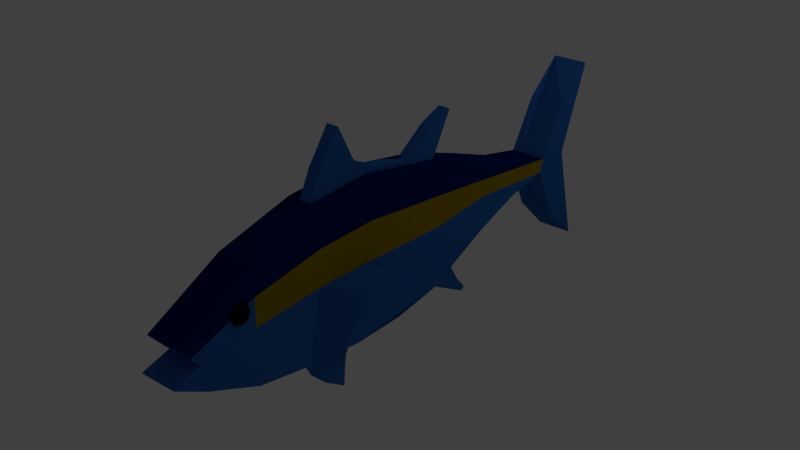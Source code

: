 # Source: Tuna.blend  (saved by Blender 2.66.0; exported with 4.5.12 LTS)
import bpy
from mathutils import Matrix  # noqa: F401  (used for matrix-valued properties, if any)

bpy.ops.wm.read_factory_settings(use_empty=True)
scene = bpy.context.scene
scene.name = 'Scene'

# ---- collections
col_collection_1 = bpy.data.collections.new('Collection 1'); scene.collection.children.link(col_collection_1)

# ---- materials (node trees are filled in below, after node groups)
mat_body = bpy.data.materials.new('Body')
mat_body.alpha_threshold = 0.0
mat_body.use_transparent_shadow = False
mat_body.diffuse_color = (0.07463, 0.1792, 0.3264, 1.0)
mat_body.roughness = 0.5
mat_body.line_color = (0.0, 0.0, 0.0, 1.0)
mat_material_001 = bpy.data.materials.new('Material.001')
mat_material_001.alpha_threshold = 0.0
mat_material_001.use_transparent_shadow = False
mat_material_001.diffuse_color = (0.0, 0.0, 0.0, 1.0)
mat_material_001.roughness = 0.5
mat_material_001.line_color = (0.0, 0.0, 0.0, 1.0)
mat_blue = bpy.data.materials.new('Blue')
mat_blue.alpha_threshold = 0.0
mat_blue.use_transparent_shadow = False
mat_blue.diffuse_color = (0.0, 0.01417, 0.1237, 1.0)
mat_blue.roughness = 0.5
mat_blue.line_color = (0.0, 0.0, 0.0, 1.0)
mat_yellow = bpy.data.materials.new('Yellow')
mat_yellow.alpha_threshold = 0.0
mat_yellow.use_transparent_shadow = False
mat_yellow.diffuse_color = (0.3264, 0.2206, 0.0, 1.0)
mat_yellow.roughness = 0.5
mat_yellow.line_color = (0.0, 0.0, 0.0, 1.0)
mat_darkblue = bpy.data.materials.new('DarkBlue')
mat_darkblue.alpha_threshold = 0.0
mat_darkblue.use_transparent_shadow = False
mat_darkblue.diffuse_color = (0.02617, 0.134, 0.4575, 1.0)
mat_darkblue.roughness = 0.5
mat_darkblue.line_color = (0.0, 0.0, 0.0, 1.0)

# ---- material node trees

# ---- world
world_world = bpy.data.worlds.new('World'); scene.world = world_world
world_world.color = (0.05088, 0.05088, 0.05088)
world_world.use_sun_shadow = False
world_world.sun_shadow_jitter_overblur = 0.0
world_world.cycles.sampling_method = 'MANUAL'
world_world.cycles.sample_map_resolution = 256

# ---- cameras
cam_camera = bpy.data.cameras.new('Camera')
cam_camera.clip_end = 100.0
cam_camera.lens = 35.0
cam_camera.sensor_width = 32.0
cam_camera.sensor_height = 18.0
cam_camera.ortho_scale = 7.314
cam_camera.dof.focus_distance = 0.0
cam_camera.dof.aperture_fstop = 128.0

# ---- lights
light_lamp = bpy.data.lights.new('Lamp', 'POINT')
light_lamp.transmission_factor = 0.0
light_lamp.cutoff_distance = 30.0
light_lamp.energy = 100.0
light_lamp.shadow_buffer_clip_start = 1.001
light_lamp.shadow_soft_size = 0.1
light_lamp.shadow_maximum_resolution = 0.006
light_lamp.use_absolute_resolution = True
light_lamp.cycles.use_multiple_importance_sampling = False

# ---- meshes
me_cube_001 = bpy.data.meshes.new('Cube.001')
me_cube_001.from_pydata([(0.936, -9.407, 0.6561), (0.8527, -9.407, 0.6432), (0.7759, -9.407, 0.6223), (0.7086, -9.407, 0.5942), (0.6533, -9.407, 0.56), (0.6123, -9.407, 0.5209), (0.587, -9.407, 0.4786), (0.5785, -9.407, 0.4345), (0.587, -9.407, 0.3904), (0.6123, -9.407, 0.348), (0.6533, -9.407, 0.309), (0.7086, -9.407, 0.2747), (0.7759, -9.407, 0.2466), (0.8527, -9.407, 0.2257), (0.936, -9.407, 0.2129), (0.9376, -9.398, 0.6561), (0.8559, -9.39, 0.6432), (0.7806, -9.382, 0.6223), (0.7146, -9.376, 0.5942), (0.6604, -9.37, 0.56), (0.6202, -9.366, 0.5209), (0.5954, -9.364, 0.4786), (0.587, -9.363, 0.4345), (0.5954, -9.364, 0.3904), (0.6202, -9.366, 0.348), (0.6604, -9.37, 0.309), (0.7146, -9.376, 0.2747), (0.7806, -9.382, 0.2466), (0.8559, -9.39, 0.2257), (0.9376, -9.398, 0.2129), (0.9426, -9.39, 0.6561), (0.8656, -9.374, 0.6432), (0.7947, -9.359, 0.6223), (0.7325, -9.346, 0.5942), (0.6815, -9.335, 0.56), (0.6435, -9.327, 0.5209), (0.6202, -9.322, 0.4786), (0.6123, -9.32, 0.4345), (0.6202, -9.322, 0.3904), (0.6435, -9.327, 0.348), (0.6815, -9.335, 0.309), (0.7325, -9.346, 0.2747), (0.7947, -9.359, 0.2466), (0.8656, -9.374, 0.2257), (0.9426, -9.39, 0.2129), (0.9506, -9.382, 0.6561), (0.8813, -9.359, 0.6432), (0.8175, -9.337, 0.6223), (0.7615, -9.318, 0.5942), (0.7156, -9.302, 0.56), (0.6815, -9.291, 0.5209), (0.6604, -9.284, 0.4786), (0.6533, -9.281, 0.4345), (0.6604, -9.284, 0.3904), (0.6815, -9.291, 0.348), (0.7156, -9.302, 0.309), (0.7615, -9.318, 0.2747), (0.8175, -9.337, 0.2466), (0.8813, -9.359, 0.2257), (0.9506, -9.382, 0.2129), (0.9613, -9.376, 0.6561), (0.9024, -9.346, 0.6432), (0.8481, -9.318, 0.6223), (0.8006, -9.294, 0.5942), (0.7615, -9.274, 0.56), (0.7325, -9.259, 0.5209), (0.7146, -9.25, 0.4786), (0.7086, -9.247, 0.4345), (0.7146, -9.25, 0.3904), (0.7325, -9.259, 0.348), (0.7615, -9.274, 0.309), (0.8006, -9.294, 0.2747), (0.8481, -9.318, 0.2466), (0.9024, -9.346, 0.2257), (0.9613, -9.376, 0.2129), (0.9745, -9.37, 0.6561), (0.9282, -9.335, 0.6432), (0.8855, -9.302, 0.6223), (0.8481, -9.274, 0.5942), (0.8175, -9.251, 0.56), (0.7947, -9.233, 0.5209), (0.7806, -9.222, 0.4786), (0.7759, -9.219, 0.4345), (0.7806, -9.222, 0.3904), (0.7947, -9.233, 0.348), (0.8175, -9.251, 0.309), (0.8481, -9.274, 0.2747), (0.8855, -9.302, 0.2466), (0.9282, -9.335, 0.2257), (0.9745, -9.37, 0.2129), (0.9894, -9.366, 0.6561), (0.9576, -9.327, 0.6432), (0.9282, -9.291, 0.6223), (0.9024, -9.259, 0.5942), (0.8813, -9.233, 0.56), (0.8656, -9.214, 0.5209), (0.8559, -9.202, 0.4786), (0.8527, -9.198, 0.4345), (0.8559, -9.202, 0.3904), (0.8656, -9.214, 0.348), (0.8813, -9.233, 0.309), (0.9024, -9.259, 0.2747), (0.9282, -9.291, 0.2466), (0.9576, -9.327, 0.2257), (0.9894, -9.366, 0.2129), (1.006, -9.364, 0.6561), (0.9894, -9.322, 0.6432), (0.9745, -9.284, 0.6223), (0.9613, -9.25, 0.5942), (0.9506, -9.222, 0.56), (0.9426, -9.202, 0.5209), (0.9376, -9.189, 0.4786), (0.936, -9.185, 0.4345), (0.9376, -9.189, 0.3904), (0.9426, -9.202, 0.348), (0.9506, -9.222, 0.309), (0.9613, -9.25, 0.2747), (0.9745, -9.284, 0.2466), (0.9894, -9.322, 0.2257), (1.006, -9.364, 0.2129), (1.023, -9.363, 0.6561), (1.023, -9.32, 0.6432), (1.023, -9.281, 0.6223), (1.023, -9.247, 0.5942), (1.023, -9.219, 0.56), (1.023, -9.198, 0.5209), (1.023, -9.185, 0.4786), (1.023, -9.181, 0.4345), (1.023, -9.185, 0.3904), (1.023, -9.198, 0.348), (1.023, -9.219, 0.309), (1.023, -9.247, 0.2747), (1.023, -9.281, 0.2466), (1.023, -9.32, 0.2257), (1.023, -9.363, 0.2129), (1.04, -9.364, 0.6561), (1.056, -9.322, 0.6432), (1.071, -9.284, 0.6223), (1.084, -9.25, 0.5942), (1.095, -9.222, 0.56), (1.103, -9.202, 0.5209), (1.108, -9.189, 0.4786), (1.109, -9.185, 0.4345), (1.108, -9.189, 0.3904), (1.103, -9.202, 0.348), (1.095, -9.222, 0.309), (1.084, -9.25, 0.2747), (1.071, -9.284, 0.2466), (1.056, -9.322, 0.2257), (1.04, -9.364, 0.2129), (1.056, -9.366, 0.6561), (1.088, -9.327, 0.6432), (1.117, -9.291, 0.6223), (1.143, -9.259, 0.5942), (1.164, -9.233, 0.56), (1.18, -9.214, 0.5209), (1.189, -9.202, 0.4786), (1.193, -9.198, 0.4345), (1.189, -9.202, 0.3904), (1.18, -9.214, 0.348), (1.164, -9.233, 0.309), (1.143, -9.259, 0.2747), (1.117, -9.291, 0.2466), (1.088, -9.327, 0.2257), (1.056, -9.366, 0.2129), (1.071, -9.37, 0.6561), (1.117, -9.335, 0.6432), (1.16, -9.302, 0.6223), (1.197, -9.274, 0.5942), (1.228, -9.251, 0.56), (1.251, -9.233, 0.5209), (1.265, -9.222, 0.4786), (1.269, -9.219, 0.4345), (1.265, -9.222, 0.3904), (1.251, -9.233, 0.348), (1.228, -9.251, 0.309), (1.197, -9.274, 0.2747), (1.16, -9.302, 0.2466), (1.117, -9.335, 0.2257), (1.071, -9.37, 0.2129), (1.084, -9.376, 0.6561), (1.143, -9.346, 0.6432), (1.197, -9.318, 0.6223), (1.245, -9.294, 0.5942), (1.284, -9.274, 0.56), (1.313, -9.259, 0.5209), (1.331, -9.25, 0.4786), (1.337, -9.247, 0.4345), (1.331, -9.25, 0.3904), (1.313, -9.259, 0.348), (1.284, -9.274, 0.309), (1.245, -9.294, 0.2747), (1.197, -9.318, 0.2466), (1.143, -9.346, 0.2257), (1.084, -9.376, 0.2129), (1.095, -9.382, 0.6561), (1.164, -9.359, 0.6432), (1.228, -9.337, 0.6223), (1.284, -9.318, 0.5942), (1.33, -9.302, 0.56), (1.364, -9.291, 0.5209), (1.385, -9.284, 0.4786), (1.392, -9.281, 0.4345), (1.385, -9.284, 0.3904), (1.364, -9.291, 0.348), (1.33, -9.302, 0.309), (1.284, -9.318, 0.2747), (1.228, -9.337, 0.2466), (1.164, -9.359, 0.2257), (1.095, -9.382, 0.2129), (1.103, -9.39, 0.6561), (1.18, -9.374, 0.6432), (1.251, -9.359, 0.6223), (1.313, -9.346, 0.5942), (1.364, -9.335, 0.56), (1.402, -9.327, 0.5209), (1.425, -9.322, 0.4786), (1.433, -9.32, 0.4345), (1.425, -9.322, 0.3904), (1.402, -9.327, 0.348), (1.364, -9.335, 0.309), (1.313, -9.346, 0.2747), (1.251, -9.359, 0.2466), (1.18, -9.374, 0.2257), (1.103, -9.39, 0.2129), (1.108, -9.398, 0.6561), (1.189, -9.39, 0.6432), (1.265, -9.382, 0.6223), (1.331, -9.376, 0.5942), (1.385, -9.37, 0.56), (1.425, -9.366, 0.5209), (1.45, -9.364, 0.4786), (1.458, -9.363, 0.4345), (1.45, -9.364, 0.3904), (1.425, -9.366, 0.348), (1.385, -9.37, 0.309), (1.331, -9.376, 0.2747), (1.265, -9.382, 0.2466), (1.189, -9.39, 0.2257), (1.108, -9.398, 0.2129), (1.109, -9.407, 0.6561), (1.193, -9.407, 0.6432), (1.269, -9.407, 0.6223), (1.337, -9.407, 0.5942), (1.392, -9.407, 0.56), (1.433, -9.407, 0.5209), (1.458, -9.407, 0.4786), (1.467, -9.407, 0.4345), (1.458, -9.407, 0.3904), (1.433, -9.407, 0.348), (1.392, -9.407, 0.309), (1.337, -9.407, 0.2747), (1.269, -9.407, 0.2466), (1.193, -9.407, 0.2257), (1.109, -9.407, 0.2129), (1.108, -9.415, 0.6561), (1.189, -9.424, 0.6432), (1.265, -9.431, 0.6223), (1.331, -9.438, 0.5942), (1.385, -9.443, 0.56), (1.425, -9.447, 0.5209), (1.45, -9.45, 0.4786), (1.458, -9.451, 0.4345), (1.45, -9.45, 0.3904), (1.425, -9.447, 0.348), (1.385, -9.443, 0.309), (1.331, -9.438, 0.2747), (1.265, -9.431, 0.2466), (1.189, -9.424, 0.2257), (1.108, -9.415, 0.2129), (1.103, -9.424, 0.6561), (1.18, -9.44, 0.6432), (1.251, -9.455, 0.6223), (1.313, -9.468, 0.5942), (1.364, -9.479, 0.56), (1.402, -9.487, 0.5209), (1.425, -9.492, 0.4786), (1.433, -9.493, 0.4345), (1.425, -9.492, 0.3904), (1.402, -9.487, 0.348), (1.364, -9.479, 0.309), (1.313, -9.468, 0.2747), (1.251, -9.455, 0.2466), (1.18, -9.44, 0.2257), (1.103, -9.424, 0.2129), (1.095, -9.431, 0.6561), (1.164, -9.455, 0.6432), (1.228, -9.476, 0.6223), (1.284, -9.496, 0.5942), (1.33, -9.511, 0.56), (1.364, -9.523, 0.5209), (1.385, -9.53, 0.4786), (1.392, -9.532, 0.4345), (1.385, -9.53, 0.3904), (1.364, -9.523, 0.348), (1.33, -9.511, 0.309), (1.284, -9.496, 0.2747), (1.228, -9.476, 0.2466), (1.164, -9.455, 0.2257), (1.095, -9.431, 0.2129), (1.084, -9.438, 0.6561), (1.143, -9.468, 0.6432), (1.197, -9.496, 0.6223), (1.245, -9.52, 0.5942), (1.284, -9.54, 0.56), (1.313, -9.554, 0.5209), (1.331, -9.563, 0.4786), (1.337, -9.567, 0.4345), (1.331, -9.563, 0.3904), (1.313, -9.554, 0.348), (1.284, -9.54, 0.309), (1.245, -9.52, 0.2747), (1.197, -9.496, 0.2466), (1.143, -9.468, 0.2257), (1.084, -9.438, 0.2129), (1.071, -9.443, 0.6561), (1.117, -9.479, 0.6432), (1.16, -9.511, 0.6223), (1.197, -9.54, 0.5942), (1.228, -9.563, 0.56), (1.251, -9.58, 0.5209), (1.265, -9.591, 0.4786), (1.269, -9.595, 0.4345), (1.265, -9.591, 0.3904), (1.251, -9.58, 0.348), (1.228, -9.563, 0.309), (1.197, -9.54, 0.2747), (1.16, -9.511, 0.2466), (1.117, -9.479, 0.2257), (1.071, -9.443, 0.2129), (1.023, -9.407, 0.2085), (1.056, -9.447, 0.6561), (1.088, -9.487, 0.6432), (1.117, -9.523, 0.6223), (1.143, -9.554, 0.5942), (1.164, -9.58, 0.56), (1.18, -9.6, 0.5209), (1.189, -9.611, 0.4786), (1.193, -9.615, 0.4345), (1.189, -9.611, 0.3904), (1.18, -9.6, 0.348), (1.164, -9.58, 0.309), (1.143, -9.554, 0.2747), (1.117, -9.523, 0.2466), (1.088, -9.487, 0.2257), (1.056, -9.447, 0.2129), (1.04, -9.45, 0.6561), (1.056, -9.492, 0.6432), (1.071, -9.53, 0.6223), (1.084, -9.563, 0.5942), (1.095, -9.591, 0.56), (1.103, -9.611, 0.5209), (1.108, -9.624, 0.4786), (1.109, -9.628, 0.4345), (1.108, -9.624, 0.3904), (1.103, -9.611, 0.348), (1.095, -9.591, 0.309), (1.084, -9.563, 0.2747), (1.071, -9.53, 0.2466), (1.056, -9.492, 0.2257), (1.04, -9.45, 0.2129), (1.023, -9.451, 0.6561), (1.023, -9.493, 0.6432), (1.023, -9.532, 0.6223), (1.023, -9.567, 0.5942), (1.023, -9.595, 0.56), (1.023, -9.615, 0.5209), (1.023, -9.628, 0.4786), (1.023, -9.633, 0.4345), (1.023, -9.628, 0.3904), (1.023, -9.615, 0.348), (1.023, -9.595, 0.309), (1.023, -9.567, 0.2747), (1.023, -9.532, 0.2466), (1.023, -9.493, 0.2257), (1.023, -9.451, 0.2129), (1.006, -9.45, 0.6561), (0.9894, -9.492, 0.6432), (0.9745, -9.53, 0.6223), (0.9613, -9.563, 0.5942), (0.9506, -9.591, 0.56), (0.9426, -9.611, 0.5209), (0.9376, -9.624, 0.4786), (0.936, -9.628, 0.4345), (0.9376, -9.624, 0.3904), (0.9426, -9.611, 0.348), (0.9506, -9.591, 0.309), (0.9613, -9.563, 0.2747), (0.9745, -9.53, 0.2466), (0.9894, -9.492, 0.2257), (1.006, -9.45, 0.2129), (0.9894, -9.447, 0.6561), (0.9576, -9.487, 0.6432), (0.9282, -9.523, 0.6223), (0.9024, -9.554, 0.5942), (0.8813, -9.58, 0.56), (0.8656, -9.6, 0.5209), (0.8559, -9.611, 0.4786), (0.8527, -9.615, 0.4345), (0.8559, -9.611, 0.3904), (0.8656, -9.6, 0.348), (0.8813, -9.58, 0.309), (0.9024, -9.554, 0.2747), (0.9282, -9.523, 0.2466), (0.9576, -9.487, 0.2257), (0.9894, -9.447, 0.2129), (0.9745, -9.443, 0.6561), (0.9282, -9.479, 0.6432), (0.8855, -9.511, 0.6223), (0.8481, -9.54, 0.5942), (0.8175, -9.563, 0.56), (0.7947, -9.58, 0.5209), (0.7806, -9.591, 0.4786), (0.7759, -9.595, 0.4345), (0.7806, -9.591, 0.3904), (0.7947, -9.58, 0.348), (0.8175, -9.563, 0.309), (0.8481, -9.54, 0.2747), (0.8855, -9.511, 0.2466), (0.9282, -9.479, 0.2257), (0.9745, -9.443, 0.2129), (0.9613, -9.438, 0.6561), (0.9024, -9.468, 0.6432), (0.8481, -9.496, 0.6223), (0.8006, -9.52, 0.5942), (0.7615, -9.54, 0.56), (0.7325, -9.554, 0.5209), (0.7146, -9.563, 0.4786), (0.7086, -9.567, 0.4345), (0.7146, -9.563, 0.3904), (0.7325, -9.554, 0.348), (0.7615, -9.54, 0.309), (0.8006, -9.52, 0.2747), (0.8481, -9.496, 0.2466), (0.9024, -9.468, 0.2257), (0.9613, -9.438, 0.2129), (1.023, -9.407, 0.6604), (0.9506, -9.431, 0.6561), (0.8813, -9.455, 0.6432), (0.8175, -9.476, 0.6223), (0.7615, -9.496, 0.5942), (0.7156, -9.511, 0.56), (0.6815, -9.523, 0.5209), (0.6604, -9.53, 0.4786), (0.6533, -9.532, 0.4345), (0.6604, -9.53, 0.3904), (0.6815, -9.523, 0.348), (0.7156, -9.511, 0.309), (0.7615, -9.496, 0.2747), (0.8175, -9.476, 0.2466), (0.8813, -9.455, 0.2257), (0.9506, -9.431, 0.2129), (0.9426, -9.424, 0.6561), (0.8656, -9.44, 0.6432), (0.7947, -9.455, 0.6223), (0.7325, -9.468, 0.5942), (0.6815, -9.479, 0.56), (0.6435, -9.487, 0.5209), (0.6202, -9.492, 0.4786), (0.6123, -9.493, 0.4345), (0.6202, -9.492, 0.3904), (0.6435, -9.487, 0.348), (0.6815, -9.479, 0.309), (0.7325, -9.468, 0.2747), (0.7947, -9.455, 0.2466), (0.8656, -9.44, 0.2257), (0.9426, -9.424, 0.2129), (0.9376, -9.415, 0.6561), (0.8559, -9.424, 0.6432), (0.7806, -9.431, 0.6223), (0.7146, -9.438, 0.5942), (0.6604, -9.443, 0.56), (0.6202, -9.447, 0.5209), (0.5954, -9.45, 0.4786), (0.587, -9.451, 0.4345), (0.5954, -9.45, 0.3904), (0.6202, -9.447, 0.348), (0.6604, -9.443, 0.309), (0.7146, -9.438, 0.2747), (0.7806, -9.431, 0.2466), (0.8559, -9.424, 0.2257), (0.9376, -9.415, 0.2129), (-0.7521, -9.407, 0.6561), (-0.8354, -9.407, 0.6432), (-0.9122, -9.407, 0.6223), (-0.9795, -9.407, 0.5942), (-1.035, -9.407, 0.56), (-1.076, -9.407, 0.5209), (-1.101, -9.407, 0.4786), (-1.11, -9.407, 0.4345), (-1.101, -9.407, 0.3904), (-1.076, -9.407, 0.348), (-1.035, -9.407, 0.309), (-0.9795, -9.407, 0.2747), (-0.9122, -9.407, 0.2466), (-0.8354, -9.407, 0.2257), (-0.7521, -9.407, 0.2129), (-0.7504, -9.398, 0.6561), (-0.8321, -9.39, 0.6432), (-0.9074, -9.382, 0.6223), (-0.9735, -9.376, 0.5942), (-1.028, -9.37, 0.56), (-1.068, -9.366, 0.5209), (-1.093, -9.364, 0.4786), (-1.101, -9.363, 0.4345), (-1.093, -9.364, 0.3904), (-1.068, -9.366, 0.348), (-1.028, -9.37, 0.309), (-0.9735, -9.376, 0.2747), (-0.9074, -9.382, 0.2466), (-0.8321, -9.39, 0.2257), (-0.7504, -9.398, 0.2129), (-0.7455, -9.39, 0.6561), (-0.8225, -9.374, 0.6432), (-0.8934, -9.359, 0.6223), (-0.9556, -9.346, 0.5942), (-1.007, -9.335, 0.56), (-1.045, -9.327, 0.5209), (-1.068, -9.322, 0.4786), (-1.076, -9.32, 0.4345), (-1.068, -9.322, 0.3904), (-1.045, -9.327, 0.348), (-1.007, -9.335, 0.309), (-0.9556, -9.346, 0.2747), (-0.8934, -9.359, 0.2466), (-0.8225, -9.374, 0.2257), (-0.7455, -9.39, 0.2129), (-0.7375, -9.382, 0.6561), (-0.8068, -9.359, 0.6432), (-0.8706, -9.337, 0.6223), (-0.9266, -9.318, 0.5942), (-0.9725, -9.302, 0.56), (-1.007, -9.291, 0.5209), (-1.028, -9.284, 0.4786), (-1.035, -9.281, 0.4345), (-1.028, -9.284, 0.3904), (-1.007, -9.291, 0.348), (-0.9725, -9.302, 0.309), (-0.9266, -9.318, 0.2747), (-0.8706, -9.337, 0.2466), (-0.8068, -9.359, 0.2257), (-0.7375, -9.382, 0.2129), (-0.7267, -9.376, 0.6561), (-0.7856, -9.346, 0.6432), (-0.8399, -9.318, 0.6223), (-0.8875, -9.294, 0.5942), (-0.9266, -9.274, 0.56), (-0.9556, -9.259, 0.5209), (-0.9735, -9.25, 0.4786), (-0.9795, -9.247, 0.4345), (-0.9735, -9.25, 0.3904), (-0.9556, -9.259, 0.348), (-0.9266, -9.274, 0.309), (-0.8875, -9.294, 0.2747), (-0.8399, -9.318, 0.2466), (-0.7856, -9.346, 0.2257), (-0.7267, -9.376, 0.2129), (-0.7136, -9.37, 0.6561), (-0.7599, -9.335, 0.6432), (-0.8025, -9.302, 0.6223), (-0.8399, -9.274, 0.5942), (-0.8706, -9.251, 0.56), (-0.8934, -9.233, 0.5209), (-0.9074, -9.222, 0.4786), (-0.9122, -9.219, 0.4345), (-0.9074, -9.222, 0.3904), (-0.8934, -9.233, 0.348), (-0.8706, -9.251, 0.309), (-0.8399, -9.274, 0.2747), (-0.8025, -9.302, 0.2466), (-0.7599, -9.335, 0.2257), (-0.7136, -9.37, 0.2129), (-0.6986, -9.366, 0.6561), (-0.7305, -9.327, 0.6432), (-0.7599, -9.291, 0.6223), (-0.7856, -9.259, 0.5942), (-0.8068, -9.233, 0.56), (-0.8225, -9.214, 0.5209), (-0.8321, -9.202, 0.4786), (-0.8354, -9.198, 0.4345), (-0.8321, -9.202, 0.3904), (-0.8225, -9.214, 0.348), (-0.8068, -9.233, 0.309), (-0.7856, -9.259, 0.2747), (-0.7599, -9.291, 0.2466), (-0.7305, -9.327, 0.2257), (-0.6986, -9.366, 0.2129), (-0.6824, -9.364, 0.6561), (-0.6986, -9.322, 0.6432), (-0.7136, -9.284, 0.6223), (-0.7267, -9.25, 0.5942), (-0.7375, -9.222, 0.56), (-0.7455, -9.202, 0.5209), (-0.7504, -9.189, 0.4786), (-0.7521, -9.185, 0.4345), (-0.7504, -9.189, 0.3904), (-0.7455, -9.202, 0.348), (-0.7375, -9.222, 0.309), (-0.7267, -9.25, 0.2747), (-0.7136, -9.284, 0.2466), (-0.6986, -9.322, 0.2257), (-0.6824, -9.364, 0.2129), (-0.6655, -9.363, 0.6561), (-0.6655, -9.32, 0.6432), (-0.6655, -9.281, 0.6223), (-0.6655, -9.247, 0.5942), (-0.6655, -9.219, 0.56), (-0.6655, -9.198, 0.5209), (-0.6655, -9.185, 0.4786), (-0.6655, -9.181, 0.4345), (-0.6655, -9.185, 0.3904), (-0.6655, -9.198, 0.348), (-0.6655, -9.219, 0.309), (-0.6655, -9.247, 0.2747), (-0.6655, -9.281, 0.2466), (-0.6655, -9.32, 0.2257), (-0.6655, -9.363, 0.2129), (-0.6485, -9.364, 0.6561), (-0.6323, -9.322, 0.6432), (-0.6173, -9.284, 0.6223), (-0.6042, -9.25, 0.5942), (-0.5934, -9.222, 0.56), (-0.5854, -9.202, 0.5209), (-0.5805, -9.189, 0.4786), (-0.5788, -9.185, 0.4345), (-0.5805, -9.189, 0.3904), (-0.5854, -9.202, 0.348), (-0.5934, -9.222, 0.309), (-0.6042, -9.25, 0.2747), (-0.6173, -9.284, 0.2466), (-0.6323, -9.322, 0.2257), (-0.6485, -9.364, 0.2129), (-0.6323, -9.366, 0.6561), (-0.6004, -9.327, 0.6432), (-0.571, -9.291, 0.6223), (-0.5453, -9.259, 0.5942), (-0.5241, -9.233, 0.56), (-0.5084, -9.214, 0.5209), (-0.4988, -9.202, 0.4786), (-0.4955, -9.198, 0.4345), (-0.4988, -9.202, 0.3904), (-0.5084, -9.214, 0.348), (-0.5241, -9.233, 0.309), (-0.5453, -9.259, 0.2747), (-0.571, -9.291, 0.2466), (-0.6004, -9.327, 0.2257), (-0.6323, -9.366, 0.2129), (-0.6173, -9.37, 0.6561), (-0.571, -9.335, 0.6432), (-0.5284, -9.302, 0.6223), (-0.491, -9.274, 0.5942), (-0.4603, -9.251, 0.56), (-0.4375, -9.233, 0.5209), (-0.4235, -9.222, 0.4786), (-0.4187, -9.219, 0.4345), (-0.4235, -9.222, 0.3904), (-0.4375, -9.233, 0.348), (-0.4603, -9.251, 0.309), (-0.491, -9.274, 0.2747), (-0.5284, -9.302, 0.2466), (-0.571, -9.335, 0.2257), (-0.6173, -9.37, 0.2129), (-0.6042, -9.376, 0.6561), (-0.5453, -9.346, 0.6432), (-0.491, -9.318, 0.6223), (-0.4434, -9.294, 0.5942), (-0.4043, -9.274, 0.56), (-0.3753, -9.259, 0.5209), (-0.3575, -9.25, 0.4786), (-0.3514, -9.247, 0.4345), (-0.3575, -9.25, 0.3904), (-0.3753, -9.259, 0.348), (-0.4043, -9.274, 0.309), (-0.4434, -9.294, 0.2747), (-0.491, -9.318, 0.2466), (-0.5453, -9.346, 0.2257), (-0.6042, -9.376, 0.2129), (-0.5934, -9.382, 0.6561), (-0.5241, -9.359, 0.6432), (-0.4603, -9.337, 0.6223), (-0.4043, -9.318, 0.5942), (-0.3584, -9.302, 0.56), (-0.3243, -9.291, 0.5209), (-0.3033, -9.284, 0.4786), (-0.2962, -9.281, 0.4345), (-0.3033, -9.284, 0.3904), (-0.3243, -9.291, 0.348), (-0.3584, -9.302, 0.309), (-0.4043, -9.318, 0.2747), (-0.4603, -9.337, 0.2466), (-0.5241, -9.359, 0.2257), (-0.5934, -9.382, 0.2129), (-0.5854, -9.39, 0.6561), (-0.5084, -9.374, 0.6432), (-0.4375, -9.359, 0.6223), (-0.3753, -9.346, 0.5942), (-0.3243, -9.335, 0.56), (-0.2864, -9.327, 0.5209), (-0.263, -9.322, 0.4786), (-0.2551, -9.32, 0.4345), (-0.263, -9.322, 0.3904), (-0.2864, -9.327, 0.348), (-0.3243, -9.335, 0.309), (-0.3753, -9.346, 0.2747), (-0.4375, -9.359, 0.2466), (-0.5084, -9.374, 0.2257), (-0.5854, -9.39, 0.2129), (-0.5805, -9.398, 0.6561), (-0.4988, -9.39, 0.6432), (-0.4235, -9.382, 0.6223), (-0.3575, -9.376, 0.5942), (-0.3033, -9.37, 0.56), (-0.263, -9.366, 0.5209), (-0.2382, -9.364, 0.4786), (-0.2299, -9.363, 0.4345), (-0.2382, -9.364, 0.3904), (-0.263, -9.366, 0.348), (-0.3033, -9.37, 0.309), (-0.3575, -9.376, 0.2747), (-0.4235, -9.382, 0.2466), (-0.4988, -9.39, 0.2257), (-0.5805, -9.398, 0.2129), (-0.5788, -9.407, 0.6561), (-0.4955, -9.407, 0.6432), (-0.4187, -9.407, 0.6223), (-0.3514, -9.407, 0.5942), (-0.2962, -9.407, 0.56), (-0.2551, -9.407, 0.5209), (-0.2299, -9.407, 0.4786), (-0.2213, -9.407, 0.4345), (-0.2299, -9.407, 0.3904), (-0.2551, -9.407, 0.348), (-0.2962, -9.407, 0.309), (-0.3514, -9.407, 0.2747), (-0.4187, -9.407, 0.2466), (-0.4955, -9.407, 0.2257), (-0.5788, -9.407, 0.2129), (-0.5805, -9.415, 0.6561), (-0.4988, -9.424, 0.6432), (-0.4235, -9.431, 0.6223), (-0.3575, -9.438, 0.5942), (-0.3033, -9.443, 0.56), (-0.263, -9.447, 0.5209), (-0.2382, -9.45, 0.4786), (-0.2299, -9.451, 0.4345), (-0.2382, -9.45, 0.3904), (-0.263, -9.447, 0.348), (-0.3033, -9.443, 0.309), (-0.3575, -9.438, 0.2747), (-0.4235, -9.431, 0.2466), (-0.4988, -9.424, 0.2257), (-0.5805, -9.415, 0.2129), (-0.5854, -9.424, 0.6561), (-0.5084, -9.44, 0.6432), (-0.4375, -9.455, 0.6223), (-0.3753, -9.468, 0.5942), (-0.3243, -9.479, 0.56), (-0.2864, -9.487, 0.5209), (-0.263, -9.492, 0.4786), (-0.2551, -9.493, 0.4345), (-0.263, -9.492, 0.3904), (-0.2864, -9.487, 0.348), (-0.3243, -9.479, 0.309), (-0.3753, -9.468, 0.2747), (-0.4375, -9.455, 0.2466), (-0.5084, -9.44, 0.2257), (-0.5854, -9.424, 0.2129), (-0.5934, -9.431, 0.6561), (-0.5241, -9.455, 0.6432), (-0.4603, -9.476, 0.6223), (-0.4043, -9.496, 0.5942), (-0.3584, -9.511, 0.56), (-0.3243, -9.523, 0.5209), (-0.3033, -9.53, 0.4786), (-0.2962, -9.532, 0.4345), (-0.3033, -9.53, 0.3904), (-0.3243, -9.523, 0.348), (-0.3584, -9.511, 0.309), (-0.4043, -9.496, 0.2747), (-0.4603, -9.476, 0.2466), (-0.5241, -9.455, 0.2257), (-0.5934, -9.431, 0.2129), (-0.6042, -9.438, 0.6561), (-0.5453, -9.468, 0.6432), (-0.491, -9.496, 0.6223), (-0.4434, -9.52, 0.5942), (-0.4043, -9.54, 0.56), (-0.3753, -9.554, 0.5209), (-0.3575, -9.563, 0.4786), (-0.3514, -9.567, 0.4345), (-0.3575, -9.563, 0.3904), (-0.3753, -9.554, 0.348), (-0.4043, -9.54, 0.309), (-0.4434, -9.52, 0.2747), (-0.491, -9.496, 0.2466), (-0.5453, -9.468, 0.2257), (-0.6042, -9.438, 0.2129), (-0.6173, -9.443, 0.6561), (-0.571, -9.479, 0.6432), (-0.5284, -9.511, 0.6223), (-0.491, -9.54, 0.5942), (-0.4603, -9.563, 0.56), (-0.4375, -9.58, 0.5209), (-0.4235, -9.591, 0.4786), (-0.4187, -9.595, 0.4345), (-0.4235, -9.591, 0.3904), (-0.4375, -9.58, 0.348), (-0.4603, -9.563, 0.309), (-0.491, -9.54, 0.2747), (-0.5284, -9.511, 0.2466), (-0.571, -9.479, 0.2257), (-0.6173, -9.443, 0.2129), (-0.6655, -9.407, 0.2085), (-0.6323, -9.447, 0.6561), (-0.6004, -9.487, 0.6432), (-0.571, -9.523, 0.6223), (-0.5453, -9.554, 0.5942), (-0.5241, -9.58, 0.56), (-0.5084, -9.6, 0.5209), (-0.4988, -9.611, 0.4786), (-0.4955, -9.615, 0.4345), (-0.4988, -9.611, 0.3904), (-0.5084, -9.6, 0.348), (-0.5241, -9.58, 0.309), (-0.5453, -9.554, 0.2747), (-0.571, -9.523, 0.2466), (-0.6004, -9.487, 0.2257), (-0.6323, -9.447, 0.2129), (-0.6485, -9.45, 0.6561), (-0.6323, -9.492, 0.6432), (-0.6173, -9.53, 0.6223), (-0.6042, -9.563, 0.5942), (-0.5934, -9.591, 0.56), (-0.5854, -9.611, 0.5209), (-0.5805, -9.624, 0.4786), (-0.5788, -9.628, 0.4345), (-0.5805, -9.624, 0.3904), (-0.5854, -9.611, 0.348), (-0.5934, -9.591, 0.309), (-0.6042, -9.563, 0.2747), (-0.6173, -9.53, 0.2466), (-0.6323, -9.492, 0.2257), (-0.6485, -9.45, 0.2129), (-0.6655, -9.451, 0.6561), (-0.6655, -9.493, 0.6432), (-0.6655, -9.532, 0.6223), (-0.6655, -9.567, 0.5942), (-0.6655, -9.595, 0.56), (-0.6655, -9.615, 0.5209), (-0.6655, -9.628, 0.4786), (-0.6655, -9.633, 0.4345), (-0.6655, -9.628, 0.3904), (-0.6655, -9.615, 0.348), (-0.6655, -9.595, 0.309), (-0.6655, -9.567, 0.2747), (-0.6655, -9.532, 0.2466), (-0.6655, -9.493, 0.2257), (-0.6655, -9.451, 0.2129), (-0.6824, -9.45, 0.6561), (-0.6986, -9.492, 0.6432), (-0.7136, -9.53, 0.6223), (-0.7267, -9.563, 0.5942), (-0.7375, -9.591, 0.56), (-0.7455, -9.611, 0.5209), (-0.7504, -9.624, 0.4786), (-0.7521, -9.628, 0.4345), (-0.7504, -9.624, 0.3904), (-0.7455, -9.611, 0.348), (-0.7375, -9.591, 0.309), (-0.7267, -9.563, 0.2747), (-0.7136, -9.53, 0.2466), (-0.6986, -9.492, 0.2257), (-0.6824, -9.45, 0.2129), (-0.6986, -9.447, 0.6561), (-0.7305, -9.487, 0.6432), (-0.7599, -9.523, 0.6223), (-0.7856, -9.554, 0.5942), (-0.8068, -9.58, 0.56), (-0.8225, -9.6, 0.5209), (-0.8321, -9.611, 0.4786), (-0.8354, -9.615, 0.4345), (-0.8321, -9.611, 0.3904), (-0.8225, -9.6, 0.348), (-0.8068, -9.58, 0.309), (-0.7856, -9.554, 0.2747), (-0.7599, -9.523, 0.2466), (-0.7305, -9.487, 0.2257), (-0.6986, -9.447, 0.2129), (-0.7136, -9.443, 0.6561), (-0.7599, -9.479, 0.6432), (-0.8025, -9.511, 0.6223), (-0.8399, -9.54, 0.5942), (-0.8706, -9.563, 0.56), (-0.8934, -9.58, 0.5209), (-0.9074, -9.591, 0.4786), (-0.9122, -9.595, 0.4345), (-0.9074, -9.591, 0.3904), (-0.8934, -9.58, 0.348), (-0.8706, -9.563, 0.309), (-0.8399, -9.54, 0.2747), (-0.8025, -9.511, 0.2466), (-0.7599, -9.479, 0.2257), (-0.7136, -9.443, 0.2129), (-0.7267, -9.438, 0.6561), (-0.7856, -9.468, 0.6432), (-0.8399, -9.496, 0.6223), (-0.8875, -9.52, 0.5942), (-0.9266, -9.54, 0.56), (-0.9556, -9.554, 0.5209), (-0.9735, -9.563, 0.4786), (-0.9795, -9.567, 0.4345), (-0.9735, -9.563, 0.3904), (-0.9556, -9.554, 0.348), (-0.9266, -9.54, 0.309), (-0.8875, -9.52, 0.2747), (-0.8399, -9.496, 0.2466), (-0.7856, -9.468, 0.2257), (-0.7267, -9.438, 0.2129), (-0.6655, -9.407, 0.6604), (-0.7375, -9.431, 0.6561), (-0.8068, -9.455, 0.6432), (-0.8706, -9.476, 0.6223), (-0.9266, -9.496, 0.5942), (-0.9725, -9.511, 0.56), (-1.007, -9.523, 0.5209), (-1.028, -9.53, 0.4786), (-1.035, -9.532, 0.4345), (-1.028, -9.53, 0.3904), (-1.007, -9.523, 0.348), (-0.9725, -9.511, 0.309), (-0.9266, -9.496, 0.2747), (-0.8706, -9.476, 0.2466), (-0.8068, -9.455, 0.2257), (-0.7375, -9.431, 0.2129), (-0.7455, -9.424, 0.6561), (-0.8225, -9.44, 0.6432), (-0.8934, -9.455, 0.6223), (-0.9556, -9.468, 0.5942), (-1.007, -9.479, 0.56), (-1.045, -9.487, 0.5209), (-1.068, -9.492, 0.4786), (-1.076, -9.493, 0.4345), (-1.068, -9.492, 0.3904), (-1.045, -9.487, 0.348), (-1.007, -9.479, 0.309), (-0.9556, -9.468, 0.2747), (-0.8934, -9.455, 0.2466), (-0.8225, -9.44, 0.2257), (-0.7455, -9.424, 0.2129), (-0.7504, -9.415, 0.6561), (-0.8321, -9.424, 0.6432), (-0.9074, -9.431, 0.6223), (-0.9735, -9.438, 0.5942), (-1.028, -9.443, 0.56), (-1.068, -9.447, 0.5209), (-1.093, -9.45, 0.4786), (-1.101, -9.451, 0.4345), (-1.093, -9.45, 0.3904), (-1.068, -9.447, 0.348), (-1.028, -9.443, 0.309), (-0.9735, -9.438, 0.2747), (-0.9074, -9.431, 0.2466), (-0.8321, -9.424, 0.2257), (-0.7504, -9.415, 0.2129), (-0.8691, -6.356, -1.676), (-0.8691, -3.973, -1.502), (1.131, -3.973, -1.502), (1.131, -6.356, -1.676), (-0.8691, -5.793, 1.739), (-0.8691, -3.69, 1.344), (1.131, -3.69, 1.344), (1.131, -5.793, 1.739), (-0.8691, -7.541, -1.548), (1.131, -7.541, -1.548), (-0.8691, -7.292, 1.663), (1.131, -7.292, 1.663), (-0.8691, -9.032, -1.274), (1.131, -9.032, -1.274), (-0.8691, -9.049, 1.224), (1.131, -9.049, 1.224), (-0.8691, -10.24, -0.7415), (1.131, -10.24, -0.7415), (-0.8691, -10.76, 0.3317), (1.131, -10.76, 0.3317), (-0.8691, -2.256, -0.7587), (1.131, -2.256, -0.7587), (-0.8691, -2.256, 0.8466), (1.131, -2.256, 0.8466), (-0.8691, 0.007315, -0.1693), (1.131, 0.007315, -0.1693), (-0.8691, 0.1085, 0.1429), (1.131, 0.1085, 0.1429), (-0.8691, 1.519, -2.321), (1.131, 1.519, -2.321), (-0.8691, 1.708, 2.065), (1.131, 1.708, 2.065), (-0.8691, -10.76, 0.3317), (1.131, -10.76, 0.3317), (-0.8691, 0.9186, 0.05254), (0.1309, 1.708, 2.065), (1.131, 0.9186, 0.05254), (0.1309, 1.519, -2.321), (0.1309, 0.9186, 0.05254), (0.1309, 0.007315, -0.1693), (-0.3691, 1.519, -2.321), (-0.8691, 0.6165, -1.437), (1.131, 0.6165, -1.437), (0.6309, 1.519, -2.321), (0.1309, 0.1085, 0.1429), (0.6309, 1.708, 2.065), (-0.8691, 0.7796, 1.284), (1.131, 0.7796, 1.284), (-0.3691, 1.708, 2.065), (-0.8691, -10.96, -0.3422), (1.131, -10.96, -0.3422), (0.1309, -10.76, 0.3317), (0.1309, -10.24, -0.7415), (0.1309, -10.76, 0.3317), (0.1309, -10.96, -0.3422), (-0.8691, -10.34, -0.1598), (-0.3691, -10.76, 0.3317), (-0.8691, -9.04, -0.0247), (-0.3691, -10.76, 0.3317), (1.131, -10.34, -0.1598), (0.6309, -10.76, 0.3317), (0.6309, -10.76, 0.3317), (0.1309, -10.34, -0.1598), (0.6309, -10.96, -0.3422), (-0.3691, -10.96, -0.3422), (0.6309, -10.34, -0.1598), (-0.3691, -10.34, -0.1598), (0.1309, -2.256, 0.8466), (0.6309, 0.1085, 0.1429), (1.131, -1.074, 0.4068), (-0.8691, -1.074, 0.4068), (-0.3691, 0.1085, 0.1429), (0.1309, -2.256, -0.7587), (-0.3691, 0.007315, -0.1693), (1.131, -1.1, -0.3605), (-0.8691, -1.1, -0.3605), (0.6309, 0.007315, -0.1693), (-0.2025, -3.69, 1.344), (0.4642, -3.69, 1.344), (0.4642, -5.793, 1.739), (-0.2025, -5.793, 1.739), (0.4642, -7.292, 1.663), (-0.2025, -7.292, 1.663), (0.4642, -9.049, 1.224), (-0.2025, -9.049, 1.224), (-0.2025, -3.158, 2.297), (0.4642, -3.158, 2.297), (0.4642, -6.115, 2.155), (-0.2025, -6.115, 2.155), (0.4642, -6.504, 2.934), (-0.2025, -6.504, 2.934), (0.1309, -3.158, 2.297), (0.1309, -6.115, 2.155), (0.4642, -4.518, 1.541), (-0.2025, -4.518, 1.541), (0.1309, -4.518, 1.541), (-0.0358, -3.158, 2.297), (0.2975, -6.115, 2.155), (0.4642, -5.427, 1.776), (-0.2025, -5.427, 1.776), (0.2975, -3.158, 2.297), (-0.0358, -6.115, 2.155), (0.4642, -3.749, 2.073), (-0.2025, -3.749, 2.073), (-0.0358, -4.518, 1.541), (0.2975, -4.518, 1.541), (0.1309, -5.427, 1.776), (0.1309, -3.749, 2.073), (-0.0358, -3.749, 2.073), (-0.0358, -5.427, 1.776), (0.2975, -5.427, 1.776), (0.2975, -3.749, 2.073), (0.3809, -6.115, 2.155), (0.4642, -5.797, 1.945), (-0.2025, -5.797, 1.945), (-0.1191, -6.115, 2.155), (0.1309, -5.797, 1.945), (0.2142, -6.115, 2.155), (0.04753, -6.115, 2.155), (-0.1191, -5.427, 1.776), (0.04753, -5.427, 1.776), (-0.0358, -5.797, 1.945), (0.2142, -5.427, 1.776), (0.3809, -5.427, 1.776), (0.2975, -5.797, 1.945), (-0.1191, -5.797, 1.945), (0.04753, -5.797, 1.945), (0.2142, -5.797, 1.945), (0.3809, -5.797, 1.945), (-0.1191, -4.518, 1.541), (0.3809, -4.518, 1.541), (0.4642, -4.972, 1.698), (-0.2025, -4.972, 1.698), (0.04753, -4.518, 1.541), (0.2142, -4.518, 1.541), (0.1309, -4.972, 1.698), (-0.1608, -5.427, 1.776), (0.0892, -5.427, 1.776), (-0.0358, -4.972, 1.698), (0.1725, -5.427, 1.776), (0.4225, -5.427, 1.776), (0.2975, -4.972, 1.698), (-0.07747, -5.427, 1.776), (0.005866, -5.427, 1.776), (0.2559, -5.427, 1.776), (0.3392, -5.427, 1.776), (-0.5358, -7.292, 1.663), (0.7975, -7.292, 1.663), (0.1309, -7.292, 1.663), (0.1309, -6.504, 2.934), (0.4642, -7.018, 2.217), (-0.2025, -7.018, 2.217), (0.1309, -7.018, 2.217), (0.1309, -3.973, -1.502), (0.6309, -3.973, -1.502), (-0.3691, -3.973, -1.502), (0.6309, -2.256, -0.7587), (-0.3691, -2.256, -0.7587), (0.6309, -2.659, -2.226), (-0.3691, -2.659, -2.226), (0.6309, -2.583, -2.142), (-0.3691, -2.583, -2.142), (-0.6191, -2.256, -0.7587), (0.8809, -2.256, -0.7587), (0.3809, -2.256, -0.7587), (-0.1191, -2.256, -0.7587), (0.1309, -2.256, -0.7587), (0.1309, -2.583, -2.142), (-0.3691, -3.101, -1.393), (0.6309, -3.101, -1.393), (0.1309, -3.101, -1.393), (-0.1191, -2.583, -2.142), (-0.3691, -2.853, -1.824), (0.3809, -2.583, -2.142), (0.6309, -2.853, -1.824), (0.1309, -2.853, -1.824), (0.3809, -3.101, -1.393), (-0.1191, -3.101, -1.393), (-0.1191, -2.853, -1.824), (0.3809, -2.853, -1.824), (0.1309, -7.541, -1.548), (0.1309, -6.356, -1.676), (0.6309, -6.356, -1.676), (-0.3691, -6.356, -1.676), (0.6309, -7.541, -1.548), (-0.3691, -7.541, -1.548), (0.1309, -7.134, -2.332), (0.1309, -6.6, -2.684), (0.6309, -6.6, -2.684), (-0.3691, -6.6, -2.684), (0.6309, -7.134, -2.332), (-0.3691, -7.134, -2.332), (0.8809, -6.356, -1.676), (-0.6191, -6.356, -1.676), (0.3809, -6.356, -1.676), (-0.1191, -6.356, -1.676), (0.3809, -6.6, -2.684), (-0.1191, -6.6, -2.684), (-0.3691, -6.565, -2.234), (0.1309, -6.565, -2.234), (0.6309, -6.565, -2.234), (-0.1191, -6.565, -2.234), (0.3809, -6.565, -2.234), (-0.8691, -5.122, -1.667), (-0.6191, -3.973, -1.502), (1.131, -5.122, -1.667), (1.006, -6.356, -1.676), (0.8809, -3.973, -1.502), (0.3809, -3.973, -1.502), (-0.1191, -3.973, -1.502), (0.1309, -3.973, -1.502), (-0.7441, -6.356, -1.676), (0.2559, -6.356, -1.676), (0.005866, -6.356, -1.676), (0.7559, -6.356, -1.676), (-0.4941, -6.356, -1.676), (0.5059, -6.356, -1.676), (-0.2441, -6.356, -1.676), (1.068, -6.356, -1.676), (-0.8066, -6.356, -1.676), (0.1934, -6.356, -1.676), (0.06837, -6.356, -1.676), (0.6309, -6.523, -1.895), (0.6934, -6.356, -1.676), (-0.4316, -6.356, -1.676), (0.5684, -6.356, -1.676), (-0.3066, -6.356, -1.676), (-0.3691, -6.523, -1.895), (0.1309, -6.523, -1.895), (-0.1191, -6.523, -1.895), (-0.2441, -6.565, -2.234), (0.005866, -6.565, -2.234), (0.3809, -6.523, -1.895), (0.2559, -6.565, -2.234), (0.5059, -6.565, -2.234), (0.9434, -6.356, -1.676), (-0.6816, -6.356, -1.676), (0.3184, -6.356, -1.676), (-0.05663, -6.356, -1.676), (0.8184, -6.356, -1.676), (-0.5566, -6.356, -1.676), (0.4434, -6.356, -1.676), (-0.1816, -6.356, -1.676), (1.131, -7.417, 0.05732), (1.131, -6.074, 0.0315), (1.131, -6.215, -0.8223), (1.131, -5.933, 0.8853), (1.131, -7.355, 0.8601), (1.131, -7.479, -0.7454), (2.419, -6.695, -0.09712), (2.419, -5.838, -0.1136), (2.419, -5.927, -0.6586), (2.419, -6.734, -0.6096), (-0.8691, -6.074, 0.0315), (-0.8691, -5.933, 0.8853), (-0.8691, -6.215, -0.8223), (-0.8691, -7.417, 0.05732), (-0.8691, -7.355, 0.8601), (-0.8691, -7.479, -0.7454), (-2.157, -5.956, -0.1153), (-2.157, -6.045, -0.6567), (-2.157, -6.807, -0.09897), (-2.157, -6.846, -0.6079), (1.131, -9.04, -0.0247), (1.131, -9.045, 0.5997), (1.131, -3.831, -0.07877), (1.131, -3.902, -0.7903), (1.131, -3.76, 0.6328), (1.131, -2.256, 0.04395), (1.131, -2.256, -0.3574), (1.131, -2.256, 0.4453), (-0.8691, -9.045, 0.5997), (-0.8691, -3.831, -0.07877), (-0.8691, -3.902, -0.7903), (-0.8691, -3.76, 0.6328), (-0.8691, -2.256, 0.04395), (-0.8691, -2.256, -0.3574), (-0.8691, -2.256, 0.4453), (1.131, -10.55, 0.08594), (-0.8691, -10.55, 0.08594)], [], [(9, 8, 23, 24), (3, 2, 17, 18), (10, 9, 24, 25), (4, 3, 18, 19), (11, 10, 25, 26), (5, 4, 19, 20), (12, 11, 26, 27), (6, 5, 20, 21), (13, 12, 27, 28), (7, 6, 21, 22), (1, 0, 15, 16), (14, 13, 28, 29), (8, 7, 22, 23), (2, 1, 16, 17), (27, 26, 41, 42), (21, 20, 35, 36), (28, 27, 42, 43), (22, 21, 36, 37), (16, 15, 30, 31), (29, 28, 43, 44), (23, 22, 37, 38), (17, 16, 31, 32), (24, 23, 38, 39), (18, 17, 32, 33), (25, 24, 39, 40), (19, 18, 33, 34), (26, 25, 40, 41), (20, 19, 34, 35), (40, 39, 54, 55), (34, 33, 48, 49), (41, 40, 55, 56), (35, 34, 49, 50), (42, 41, 56, 57), (36, 35, 50, 51), (43, 42, 57, 58), (37, 36, 51, 52), (31, 30, 45, 46), (44, 43, 58, 59), (38, 37, 52, 53), (32, 31, 46, 47), (39, 38, 53, 54), (33, 32, 47, 48), (46, 45, 60, 61), (59, 58, 73, 74), (53, 52, 67, 68), (47, 46, 61, 62), (54, 53, 68, 69), (48, 47, 62, 63), (55, 54, 69, 70), (49, 48, 63, 64), (56, 55, 70, 71), (50, 49, 64, 65), (57, 56, 71, 72), (51, 50, 65, 66), (58, 57, 72, 73), (52, 51, 66, 67), (65, 64, 79, 80), (72, 71, 86, 87), (66, 65, 80, 81), (73, 72, 87, 88), (67, 66, 81, 82), (61, 60, 75, 76), (74, 73, 88, 89), (68, 67, 82, 83), (62, 61, 76, 77), (69, 68, 83, 84), (63, 62, 77, 78), (70, 69, 84, 85), (64, 63, 78, 79), (71, 70, 85, 86), (84, 83, 98, 99), (78, 77, 92, 93), (85, 84, 99, 100), (79, 78, 93, 94), (86, 85, 100, 101), (80, 79, 94, 95), (87, 86, 101, 102), (81, 80, 95, 96), (88, 87, 102, 103), (82, 81, 96, 97), (76, 75, 90, 91), (89, 88, 103, 104), (83, 82, 97, 98), (77, 76, 91, 92), (103, 102, 117, 118), (97, 96, 111, 112), (91, 90, 105, 106), (104, 103, 118, 119), (98, 97, 112, 113), (92, 91, 106, 107), (99, 98, 113, 114), (93, 92, 107, 108), (100, 99, 114, 115), (94, 93, 108, 109), (101, 100, 115, 116), (95, 94, 109, 110), (102, 101, 116, 117), (96, 95, 110, 111), (116, 115, 130, 131), (110, 109, 124, 125), (117, 116, 131, 132), (111, 110, 125, 126), (118, 117, 132, 133), (112, 111, 126, 127), (106, 105, 120, 121), (119, 118, 133, 134), (113, 112, 127, 128), (107, 106, 121, 122), (114, 113, 128, 129), (108, 107, 122, 123), (115, 114, 129, 130), (109, 108, 123, 124), (129, 128, 143, 144), (123, 122, 137, 138), (130, 129, 144, 145), (124, 123, 138, 139), (131, 130, 145, 146), (125, 124, 139, 140), (132, 131, 146, 147), (126, 125, 140, 141), (133, 132, 147, 148), (127, 126, 141, 142), (121, 120, 135, 136), (134, 133, 148, 149), (128, 127, 142, 143), (122, 121, 136, 137), (148, 147, 162, 163), (142, 141, 156, 157), (136, 135, 150, 151), (149, 148, 163, 164), (143, 142, 157, 158), (137, 136, 151, 152), (144, 143, 158, 159), (138, 137, 152, 153), (145, 144, 159, 160), (139, 138, 153, 154), (146, 145, 160, 161), (140, 139, 154, 155), (147, 146, 161, 162), (141, 140, 155, 156), (161, 160, 175, 176), (155, 154, 169, 170), (162, 161, 176, 177), (156, 155, 170, 171), (163, 162, 177, 178), (157, 156, 171, 172), (151, 150, 165, 166), (164, 163, 178, 179), (158, 157, 172, 173), (152, 151, 166, 167), (159, 158, 173, 174), (153, 152, 167, 168), (160, 159, 174, 175), (154, 153, 168, 169), (174, 173, 188, 189), (168, 167, 182, 183), (175, 174, 189, 190), (169, 168, 183, 184), (176, 175, 190, 191), (170, 169, 184, 185), (177, 176, 191, 192), (171, 170, 185, 186), (178, 177, 192, 193), (172, 171, 186, 187), (166, 165, 180, 181), (179, 178, 193, 194), (173, 172, 187, 188), (167, 166, 181, 182), (193, 192, 207, 208), (187, 186, 201, 202), (181, 180, 195, 196), (194, 193, 208, 209), (188, 187, 202, 203), (182, 181, 196, 197), (189, 188, 203, 204), (183, 182, 197, 198), (190, 189, 204, 205), (184, 183, 198, 199), (191, 190, 205, 206), (185, 184, 199, 200), (192, 191, 206, 207), (186, 185, 200, 201), (199, 198, 213, 214), (206, 205, 220, 221), (200, 199, 214, 215), (207, 206, 221, 222), (201, 200, 215, 216), (208, 207, 222, 223), (202, 201, 216, 217), (196, 195, 210, 211), (209, 208, 223, 224), (203, 202, 217, 218), (197, 196, 211, 212), (204, 203, 218, 219), (198, 197, 212, 213), (205, 204, 219, 220), (218, 217, 232, 233), (212, 211, 226, 227), (219, 218, 233, 234), (213, 212, 227, 228), (220, 219, 234, 235), (214, 213, 228, 229), (221, 220, 235, 236), (215, 214, 229, 230), (222, 221, 236, 237), (216, 215, 230, 231), (223, 222, 237, 238), (217, 216, 231, 232), (211, 210, 225, 226), (224, 223, 238, 239), (237, 236, 251, 252), (231, 230, 245, 246), (238, 237, 252, 253), (232, 231, 246, 247), (226, 225, 240, 241), (239, 238, 253, 254), (233, 232, 247, 248), (227, 226, 241, 242), (234, 233, 248, 249), (228, 227, 242, 243), (235, 234, 249, 250), (229, 228, 243, 244), (236, 235, 250, 251), (230, 229, 244, 245), (250, 249, 264, 265), (244, 243, 258, 259), (251, 250, 265, 266), (245, 244, 259, 260), (252, 251, 266, 267), (246, 245, 260, 261), (253, 252, 267, 268), (247, 246, 261, 262), (241, 240, 255, 256), (254, 253, 268, 269), (248, 247, 262, 263), (242, 241, 256, 257), (249, 248, 263, 264), (243, 242, 257, 258), (269, 268, 283, 284), (263, 262, 277, 278), (257, 256, 271, 272), (264, 263, 278, 279), (258, 257, 272, 273), (265, 264, 279, 280), (259, 258, 273, 274), (266, 265, 280, 281), (260, 259, 274, 275), (267, 266, 281, 282), (261, 260, 275, 276), (268, 267, 282, 283), (262, 261, 276, 277), (256, 255, 270, 271), (282, 281, 296, 297), (276, 275, 290, 291), (283, 282, 297, 298), (277, 276, 291, 292), (271, 270, 285, 286), (284, 283, 298, 299), (278, 277, 292, 293), (272, 271, 286, 287), (279, 278, 293, 294), (273, 272, 287, 288), (280, 279, 294, 295), (274, 273, 288, 289), (281, 280, 295, 296), (275, 274, 289, 290), (295, 294, 309, 310), (289, 288, 303, 304), (296, 295, 310, 311), (290, 289, 304, 305), (297, 296, 311, 312), (291, 290, 305, 306), (298, 297, 312, 313), (292, 291, 306, 307), (286, 285, 300, 301), (299, 298, 313, 314), (293, 292, 307, 308), (287, 286, 301, 302), (294, 293, 308, 309), (288, 287, 302, 303), (314, 313, 328, 329), (308, 307, 322, 323), (302, 301, 316, 317), (309, 308, 323, 324), (303, 302, 317, 318), (310, 309, 324, 325), (304, 303, 318, 319), (311, 310, 325, 326), (305, 304, 319, 320), (312, 311, 326, 327), (306, 305, 320, 321), (313, 312, 327, 328), (307, 306, 321, 322), (301, 300, 315, 316), (327, 326, 342, 343), (321, 320, 336, 337), (328, 327, 343, 344), (322, 321, 337, 338), (316, 315, 331, 332), (329, 328, 344, 345), (323, 322, 338, 339), (317, 316, 332, 333), (324, 323, 339, 340), (318, 317, 333, 334), (325, 324, 340, 341), (319, 318, 334, 335), (326, 325, 341, 342), (320, 319, 335, 336), (334, 333, 348, 349), (341, 340, 355, 356), (335, 334, 349, 350), (342, 341, 356, 357), (336, 335, 350, 351), (343, 342, 357, 358), (337, 336, 351, 352), (344, 343, 358, 359), (338, 337, 352, 353), (332, 331, 346, 347), (345, 344, 359, 360), (339, 338, 353, 354), (333, 332, 347, 348), (340, 339, 354, 355), (353, 352, 367, 368), (347, 346, 361, 362), (360, 359, 374, 375), (354, 353, 368, 369), (348, 347, 362, 363), (355, 354, 369, 370), (349, 348, 363, 364), (356, 355, 370, 371), (350, 349, 364, 365), (357, 356, 371, 372), (351, 350, 365, 366), (358, 357, 372, 373), (352, 351, 366, 367), (359, 358, 373, 374), (372, 371, 386, 387), (366, 365, 380, 381), (373, 372, 387, 388), (367, 366, 381, 382), (374, 373, 388, 389), (368, 367, 382, 383), (362, 361, 376, 377), (375, 374, 389, 390), (369, 368, 383, 384), (363, 362, 377, 378), (370, 369, 384, 385), (364, 363, 378, 379), (371, 370, 385, 386), (365, 364, 379, 380), (385, 384, 399, 400), (379, 378, 393, 394), (386, 385, 400, 401), (380, 379, 394, 395), (387, 386, 401, 402), (381, 380, 395, 396), (388, 387, 402, 403), (382, 381, 396, 397), (389, 388, 403, 404), (383, 382, 397, 398), (377, 376, 391, 392), (390, 389, 404, 405), (384, 383, 398, 399), (378, 377, 392, 393), (404, 403, 418, 419), (398, 397, 412, 413), (392, 391, 406, 407), (405, 404, 419, 420), (399, 398, 413, 414), (393, 392, 407, 408), (400, 399, 414, 415), (394, 393, 408, 409), (401, 400, 415, 416), (395, 394, 409, 410), (402, 401, 416, 417), (396, 395, 410, 411), (403, 402, 417, 418), (397, 396, 411, 412), (417, 416, 431, 432), (411, 410, 425, 426), (418, 417, 432, 433), (412, 411, 426, 427), (419, 418, 433, 434), (413, 412, 427, 428), (407, 406, 421, 422), (420, 419, 434, 435), (414, 413, 428, 429), (408, 407, 422, 423), (415, 414, 429, 430), (409, 408, 423, 424), (416, 415, 430, 431), (410, 409, 424, 425), (430, 429, 445, 446), (424, 423, 439, 440), (431, 430, 446, 447), (425, 424, 440, 441), (432, 431, 447, 448), (426, 425, 441, 442), (433, 432, 448, 449), (427, 426, 442, 443), (434, 433, 449, 450), (428, 427, 443, 444), (422, 421, 437, 438), (435, 434, 450, 451), (429, 428, 444, 445), (423, 422, 438, 439), (450, 449, 464, 465), (444, 443, 458, 459), (438, 437, 452, 453), (451, 450, 465, 466), (445, 444, 459, 460), (439, 438, 453, 454), (446, 445, 460, 461), (440, 439, 454, 455), (447, 446, 461, 462), (441, 440, 455, 456), (448, 447, 462, 463), (442, 441, 456, 457), (449, 448, 463, 464), (443, 442, 457, 458), (463, 462, 477, 478), (457, 456, 471, 472), (464, 463, 478, 479), (458, 457, 472, 473), (465, 464, 479, 480), (459, 458, 473, 474), (453, 452, 467, 468), (466, 465, 480, 481), (460, 459, 474, 475), (454, 453, 468, 469), (461, 460, 475, 476), (455, 454, 469, 470), (462, 461, 476, 477), (456, 455, 470, 471), (0, 436, 15), (330, 14, 29), (15, 436, 30), (330, 29, 44), (30, 436, 45), (330, 44, 59), (330, 59, 74), (45, 436, 60), (60, 436, 75), (330, 74, 89), (75, 436, 90), (330, 89, 104), (330, 104, 119), (90, 436, 105), (105, 436, 120), (330, 119, 134), (330, 134, 149), (120, 436, 135), (330, 149, 164), (135, 436, 150), (150, 436, 165), (330, 164, 179), (330, 179, 194), (165, 436, 180), (180, 436, 195), (330, 194, 209), (195, 436, 210), (330, 209, 224), (330, 224, 239), (210, 436, 225), (225, 436, 240), (330, 239, 254), (240, 436, 255), (330, 254, 269), (330, 269, 284), (255, 436, 270), (270, 436, 285), (330, 284, 299), (285, 436, 300), (330, 299, 314), (330, 314, 329), (300, 436, 315), (315, 436, 331), (330, 329, 345), (331, 436, 346), (330, 345, 360), (330, 360, 375), (346, 436, 361), (361, 436, 376), (330, 375, 390), (330, 390, 405), (376, 436, 391), (330, 405, 420), (391, 436, 406), (406, 436, 421), (330, 420, 435), (330, 435, 451), (421, 436, 437), (330, 451, 466), (437, 436, 452), (452, 436, 467), (330, 466, 481), (469, 468, 1, 2), (330, 481, 14), (476, 475, 8, 9), (470, 469, 2, 3), (477, 476, 9, 10), (471, 470, 3, 4), (478, 477, 10, 11), (472, 471, 4, 5), (479, 478, 11, 12), (473, 472, 5, 6), (467, 436, 0), (480, 479, 12, 13), (474, 473, 6, 7), (468, 467, 0, 1), (481, 480, 13, 14), (475, 474, 7, 8), (491, 490, 505, 506), (485, 484, 499, 500), (492, 491, 506, 507), (486, 485, 500, 501), (493, 492, 507, 508), (487, 486, 501, 502), (494, 493, 508, 509), (488, 487, 502, 503), (495, 494, 509, 510), (489, 488, 503, 504), (483, 482, 497, 498), (496, 495, 510, 511), (490, 489, 504, 505), (484, 483, 498, 499), (509, 508, 523, 524), (503, 502, 517, 518), (510, 509, 524, 525), (504, 503, 518, 519), (498, 497, 512, 513), (511, 510, 525, 526), (505, 504, 519, 520), (499, 498, 513, 514), (506, 505, 520, 521), (500, 499, 514, 515), (507, 506, 521, 522), (501, 500, 515, 516), (508, 507, 522, 523), (502, 501, 516, 517), (522, 521, 536, 537), (516, 515, 530, 531), (523, 522, 537, 538), (517, 516, 531, 532), (524, 523, 538, 539), (518, 517, 532, 533), (525, 524, 539, 540), (519, 518, 533, 534), (513, 512, 527, 528), (526, 525, 540, 541), (520, 519, 534, 535), (514, 513, 528, 529), (521, 520, 535, 536), (515, 514, 529, 530), (528, 527, 542, 543), (541, 540, 555, 556), (535, 534, 549, 550), (529, 528, 543, 544), (536, 535, 550, 551), (530, 529, 544, 545), (537, 536, 551, 552), (531, 530, 545, 546), (538, 537, 552, 553), (532, 531, 546, 547), (539, 538, 553, 554), (533, 532, 547, 548), (540, 539, 554, 555), (534, 533, 548, 549), (547, 546, 561, 562), (554, 553, 568, 569), (548, 547, 562, 563), (555, 554, 569, 570), (549, 548, 563, 564), (543, 542, 557, 558), (556, 555, 570, 571), (550, 549, 564, 565), (544, 543, 558, 559), (551, 550, 565, 566), (545, 544, 559, 560), (552, 551, 566, 567), (546, 545, 560, 561), (553, 552, 567, 568), (566, 565, 580, 581), (560, 559, 574, 575), (567, 566, 581, 582), (561, 560, 575, 576), (568, 567, 582, 583), (562, 561, 576, 577), (569, 568, 583, 584), (563, 562, 577, 578), (570, 569, 584, 585), (564, 563, 578, 579), (558, 557, 572, 573), (571, 570, 585, 586), (565, 564, 579, 580), (559, 558, 573, 574), (585, 584, 599, 600), (579, 578, 593, 594), (573, 572, 587, 588), (586, 585, 600, 601), (580, 579, 594, 595), (574, 573, 588, 589), (581, 580, 595, 596), (575, 574, 589, 590), (582, 581, 596, 597), (576, 575, 590, 591), (583, 582, 597, 598), (577, 576, 591, 592), (584, 583, 598, 599), (578, 577, 592, 593), (598, 597, 612, 613), (592, 591, 606, 607), (599, 598, 613, 614), (593, 592, 607, 608), (600, 599, 614, 615), (594, 593, 608, 609), (588, 587, 602, 603), (601, 600, 615, 616), (595, 594, 609, 610), (589, 588, 603, 604), (596, 595, 610, 611), (590, 589, 604, 605), (597, 596, 611, 612), (591, 590, 605, 606), (611, 610, 625, 626), (605, 604, 619, 620), (612, 611, 626, 627), (606, 605, 620, 621), (613, 612, 627, 628), (607, 606, 621, 622), (614, 613, 628, 629), (608, 607, 622, 623), (615, 614, 629, 630), (609, 608, 623, 624), (603, 602, 617, 618), (616, 615, 630, 631), (610, 609, 624, 625), (604, 603, 618, 619), (630, 629, 644, 645), (624, 623, 638, 639), (618, 617, 632, 633), (631, 630, 645, 646), (625, 624, 639, 640), (619, 618, 633, 634), (626, 625, 640, 641), (620, 619, 634, 635), (627, 626, 641, 642), (621, 620, 635, 636), (628, 627, 642, 643), (622, 621, 636, 637), (629, 628, 643, 644), (623, 622, 637, 638), (643, 642, 657, 658), (637, 636, 651, 652), (644, 643, 658, 659), (638, 637, 652, 653), (645, 644, 659, 660), (639, 638, 653, 654), (633, 632, 647, 648), (646, 645, 660, 661), (640, 639, 654, 655), (634, 633, 648, 649), (641, 640, 655, 656), (635, 634, 649, 650), (642, 641, 656, 657), (636, 635, 650, 651), (656, 655, 670, 671), (650, 649, 664, 665), (657, 656, 671, 672), (651, 650, 665, 666), (658, 657, 672, 673), (652, 651, 666, 667), (659, 658, 673, 674), (653, 652, 667, 668), (660, 659, 674, 675), (654, 653, 668, 669), (648, 647, 662, 663), (661, 660, 675, 676), (655, 654, 669, 670), (649, 648, 663, 664), (675, 674, 689, 690), (669, 668, 683, 684), (663, 662, 677, 678), (676, 675, 690, 691), (670, 669, 684, 685), (664, 663, 678, 679), (671, 670, 685, 686), (665, 664, 679, 680), (672, 671, 686, 687), (666, 665, 680, 681), (673, 672, 687, 688), (667, 666, 681, 682), (674, 673, 688, 689), (668, 667, 682, 683), (681, 680, 695, 696), (688, 687, 702, 703), (682, 681, 696, 697), (689, 688, 703, 704), (683, 682, 697, 698), (690, 689, 704, 705), (684, 683, 698, 699), (678, 677, 692, 693), (691, 690, 705, 706), (685, 684, 699, 700), (679, 678, 693, 694), (686, 685, 700, 701), (680, 679, 694, 695), (687, 686, 701, 702), (700, 699, 714, 715), (694, 693, 708, 709), (701, 700, 715, 716), (695, 694, 709, 710), (702, 701, 716, 717), (696, 695, 710, 711), (703, 702, 717, 718), (697, 696, 711, 712), (704, 703, 718, 719), (698, 697, 712, 713), (705, 704, 719, 720), (699, 698, 713, 714), (693, 692, 707, 708), (706, 705, 720, 721), (719, 718, 733, 734), (713, 712, 727, 728), (720, 719, 734, 735), (714, 713, 728, 729), (708, 707, 722, 723), (721, 720, 735, 736), (715, 714, 729, 730), (709, 708, 723, 724), (716, 715, 730, 731), (710, 709, 724, 725), (717, 716, 731, 732), (711, 710, 725, 726), (718, 717, 732, 733), (712, 711, 726, 727), (732, 731, 746, 747), (726, 725, 740, 741), (733, 732, 747, 748), (727, 726, 741, 742), (734, 733, 748, 749), (728, 727, 742, 743), (735, 734, 749, 750), (729, 728, 743, 744), (723, 722, 737, 738), (736, 735, 750, 751), (730, 729, 744, 745), (724, 723, 738, 739), (731, 730, 745, 746), (725, 724, 739, 740), (751, 750, 765, 766), (745, 744, 759, 760), (739, 738, 753, 754), (746, 745, 760, 761), (740, 739, 754, 755), (747, 746, 761, 762), (741, 740, 755, 756), (748, 747, 762, 763), (742, 741, 756, 757), (749, 748, 763, 764), (743, 742, 757, 758), (750, 749, 764, 765), (744, 743, 758, 759), (738, 737, 752, 753), (764, 763, 778, 779), (758, 757, 772, 773), (765, 764, 779, 780), (759, 758, 773, 774), (753, 752, 767, 768), (766, 765, 780, 781), (760, 759, 774, 775), (754, 753, 768, 769), (761, 760, 775, 776), (755, 754, 769, 770), (762, 761, 776, 777), (756, 755, 770, 771), (763, 762, 777, 778), (757, 756, 771, 772), (777, 776, 791, 792), (771, 770, 785, 786), (778, 777, 792, 793), (772, 771, 786, 787), (779, 778, 793, 794), (773, 772, 787, 788), (780, 779, 794, 795), (774, 773, 788, 789), (768, 767, 782, 783), (781, 780, 795, 796), (775, 774, 789, 790), (769, 768, 783, 784), (776, 775, 790, 791), (770, 769, 784, 785), (796, 795, 810, 811), (790, 789, 804, 805), (784, 783, 798, 799), (791, 790, 805, 806), (785, 784, 799, 800), (792, 791, 806, 807), (786, 785, 800, 801), (793, 792, 807, 808), (787, 786, 801, 802), (794, 793, 808, 809), (788, 787, 802, 803), (795, 794, 809, 810), (789, 788, 803, 804), (783, 782, 797, 798), (809, 808, 824, 825), (803, 802, 818, 819), (810, 809, 825, 826), (804, 803, 819, 820), (798, 797, 813, 814), (811, 810, 826, 827), (805, 804, 820, 821), (799, 798, 814, 815), (806, 805, 821, 822), (800, 799, 815, 816), (807, 806, 822, 823), (801, 800, 816, 817), (808, 807, 823, 824), (802, 801, 817, 818), (816, 815, 830, 831), (823, 822, 837, 838), (817, 816, 831, 832), (824, 823, 838, 839), (818, 817, 832, 833), (825, 824, 839, 840), (819, 818, 833, 834), (826, 825, 840, 841), (820, 819, 834, 835), (814, 813, 828, 829), (827, 826, 841, 842), (821, 820, 835, 836), (815, 814, 829, 830), (822, 821, 836, 837), (835, 834, 849, 850), (829, 828, 843, 844), (842, 841, 856, 857), (836, 835, 850, 851), (830, 829, 844, 845), (837, 836, 851, 852), (831, 830, 845, 846), (838, 837, 852, 853), (832, 831, 846, 847), (839, 838, 853, 854), (833, 832, 847, 848), (840, 839, 854, 855), (834, 833, 848, 849), (841, 840, 855, 856), (854, 853, 868, 869), (848, 847, 862, 863), (855, 854, 869, 870), (849, 848, 863, 864), (856, 855, 870, 871), (850, 849, 864, 865), (844, 843, 858, 859), (857, 856, 871, 872), (851, 850, 865, 866), (845, 844, 859, 860), (852, 851, 866, 867), (846, 845, 860, 861), (853, 852, 867, 868), (847, 846, 861, 862), (867, 866, 881, 882), (861, 860, 875, 876), (868, 867, 882, 883), (862, 861, 876, 877), (869, 868, 883, 884), (863, 862, 877, 878), (870, 869, 884, 885), (864, 863, 878, 879), (871, 870, 885, 886), (865, 864, 879, 880), (859, 858, 873, 874), (872, 871, 886, 887), (866, 865, 880, 881), (860, 859, 874, 875), (886, 885, 900, 901), (880, 879, 894, 895), (874, 873, 888, 889), (887, 886, 901, 902), (881, 880, 895, 896), (875, 874, 889, 890), (882, 881, 896, 897), (876, 875, 890, 891), (883, 882, 897, 898), (877, 876, 891, 892), (884, 883, 898, 899), (878, 877, 892, 893), (885, 884, 899, 900), (879, 878, 893, 894), (899, 898, 913, 914), (893, 892, 907, 908), (900, 899, 914, 915), (894, 893, 908, 909), (901, 900, 915, 916), (895, 894, 909, 910), (889, 888, 903, 904), (902, 901, 916, 917), (896, 895, 910, 911), (890, 889, 904, 905), (897, 896, 911, 912), (891, 890, 905, 906), (898, 897, 912, 913), (892, 891, 906, 907), (912, 911, 927, 928), (906, 905, 921, 922), (913, 912, 928, 929), (907, 906, 922, 923), (914, 913, 929, 930), (908, 907, 923, 924), (915, 914, 930, 931), (909, 908, 924, 925), (916, 915, 931, 932), (910, 909, 925, 926), (904, 903, 919, 920), (917, 916, 932, 933), (911, 910, 926, 927), (905, 904, 920, 921), (932, 931, 946, 947), (926, 925, 940, 941), (920, 919, 934, 935), (933, 932, 947, 948), (927, 926, 941, 942), (921, 920, 935, 936), (928, 927, 942, 943), (922, 921, 936, 937), (929, 928, 943, 944), (923, 922, 937, 938), (930, 929, 944, 945), (924, 923, 938, 939), (931, 930, 945, 946), (925, 924, 939, 940), (945, 944, 959, 960), (939, 938, 953, 954), (946, 945, 960, 961), (940, 939, 954, 955), (947, 946, 961, 962), (941, 940, 955, 956), (935, 934, 949, 950), (948, 947, 962, 963), (942, 941, 956, 957), (936, 935, 950, 951), (943, 942, 957, 958), (937, 936, 951, 952), (944, 943, 958, 959), (938, 937, 952, 953), (482, 918, 497), (812, 496, 511), (497, 918, 512), (812, 511, 526), (512, 918, 527), (812, 526, 541), (812, 541, 556), (527, 918, 542), (542, 918, 557), (812, 556, 571), (557, 918, 572), (812, 571, 586), (812, 586, 601), (572, 918, 587), (587, 918, 602), (812, 601, 616), (812, 616, 631), (602, 918, 617), (812, 631, 646), (617, 918, 632), (632, 918, 647), (812, 646, 661), (812, 661, 676), (647, 918, 662), (662, 918, 677), (812, 676, 691), (677, 918, 692), (812, 691, 706), (812, 706, 721), (692, 918, 707), (707, 918, 722), (812, 721, 736), (722, 918, 737), (812, 736, 751), (812, 751, 766), (737, 918, 752), (752, 918, 767), (812, 766, 781), (767, 918, 782), (812, 781, 796), (812, 796, 811), (782, 918, 797), (797, 918, 813), (812, 811, 827), (813, 918, 828), (812, 827, 842), (812, 842, 857), (828, 918, 843), (843, 918, 858), (812, 857, 872), (812, 872, 887), (858, 918, 873), (812, 887, 902), (873, 918, 888), (888, 918, 903), (812, 902, 917), (812, 917, 933), (903, 918, 919), (812, 933, 948), (919, 918, 934), (934, 918, 949), (812, 948, 963), (951, 950, 483, 484), (812, 963, 496), (958, 957, 490, 491), (952, 951, 484, 485), (959, 958, 491, 492), (953, 952, 485, 486), (960, 959, 492, 493), (954, 953, 486, 487), (961, 960, 493, 494), (955, 954, 487, 488), (949, 918, 482), (962, 961, 494, 495), (956, 955, 488, 489), (950, 949, 482, 483), (963, 962, 495, 496), (957, 956, 489, 490), (1218, 968, 969, 1238), (969, 1041, 1042, 970, 987, 1031, 986), (1231, 970, 971, 1210), (1148, 1146, 1187, 1178, 1203, 1156, 1199, 1170, 1182, 967, 973), (964, 1167, 965, 1168, 1119, 1173, 1117, 1172, 1118, 1171, 966, 1169, 967, 1182, 1170, 1199, 1156, 1203, 1178, 1187, 1146, 1189, 1180, 1205, 1158, 1201, 1176, 1184, 1145, 1185, 1177, 1202, 1159, 1206, 1181, 1190, 1147, 1188, 1179, 1204, 1157, 1200, 1175, 1183), (1044, 1041, 969, 968), (972, 1149, 1144, 1148, 973, 977, 976), (1210, 971, 975, 1211), (1044, 968, 974, 1110, 1046), (972, 1222, 1219, 964), (979, 1047, 1048, 978, 996, 1022, 1017, 1025, 997), (1221, 1235, 978, 974), (1211, 975, 979, 1228), (1046, 1110, 974, 978, 1048), (1018, 1028, 1013, 980, 1016), (976, 977, 981, 1016, 980), (1235, 1243, 996, 978), (986, 1031, 987, 1033, 991, 1032, 1008, 1035, 990, 1034), (1142, 1136, 1125, 1135), (988, 990, 1010, 994, 998, 992, 1005), (1033, 987, 1234, 991), (985, 1127, 1120, 1128, 1036, 1129, 1121, 1126, 984, 1039, 988, 1037, 1003, 1040, 989, 1038), (1034, 990, 1241, 986), (1002, 1000, 993, 1007, 1001), (990, 1035, 1008, 1032, 991, 1011, 995, 1009, 999, 1012, 994, 1010), (991, 989, 1006, 993, 1000, 995, 1011), (989, 1040, 1003, 1037, 988, 1005, 992, 1004, 1001, 1007, 993, 1006), (998, 1002, 1001, 1004, 992), (994, 1012, 999, 1002, 998), (999, 1009, 995, 1000, 1002), (1014, 1027, 1018, 1016, 981), (1029, 1026, 1018, 1027), (1030, 1019, 1013, 1028), (1023, 1029, 1027, 1014), (983, 1024, 1029, 1023, 1242), (1024, 1015, 1026, 1029), (1026, 1030, 1028, 1018), (1015, 1020, 1030, 1026), (1020, 982, 1243, 1019, 1030), (971, 970, 1042, 1043), (1041, 1044, 1052, 1078, 1063, 1096, 1058, 1067, 1049), (971, 1043, 1045, 1111, 975), (975, 1111, 1045, 1047, 979), (1045, 1112, 1046, 1048, 1047), (1072, 1060, 1049, 1067), (1051, 1076, 1061, 1081, 1056, 1082, 1065, 1079, 1052, 1054, 1113, 1053), (1116, 1114, 1053, 1113), (1043, 1042, 1050, 1066, 1057, 1095, 1062, 1077, 1051), (1042, 1041, 1049, 1060, 1055, 1064, 1050), (1073, 1102, 1068, 1093, 1058, 1096, 1063, 1100, 1083, 1106), (1074, 1105, 1069, 1098, 1059, 1099, 1070, 1103, 1086, 1108), (1075, 1064, 1055, 1071), (1068, 1072, 1067, 1058, 1093), (1059, 1071, 1072, 1068, 1097), (1071, 1055, 1060, 1072), (1089, 1083, 1100, 1063, 1078), (1090, 1084, 1107, 1073, 1085), (1070, 1099, 1059, 1097, 1068, 1102, 1073, 1107, 1084, 1101), (1091, 1086, 1103, 1070, 1080), (1092, 1087, 1109, 1074, 1088), (1062, 1095, 1057, 1094, 1069, 1105, 1074, 1109, 1087, 1104), (1069, 1075, 1071, 1059, 1098), (1057, 1066, 1075, 1069, 1094), (1066, 1050, 1064, 1075), (1079, 1089, 1078, 1052), (1065, 1085, 1089, 1079), (1085, 1073, 1106, 1083, 1089), (1082, 1090, 1085, 1065), (1056, 1080, 1090, 1082), (1080, 1070, 1101, 1084, 1090), (1081, 1091, 1080, 1056), (1061, 1088, 1091, 1081), (1088, 1074, 1108, 1086, 1091), (1076, 1092, 1088, 1061), (1051, 1077, 1092, 1076), (1077, 1062, 1104, 1087, 1092), (1115, 1116, 1113, 1054), (1046, 1112, 1116, 1115), (1112, 1045, 1114, 1116), (1114, 1051, 1053), (1045, 1043, 1051, 1114), (1052, 1115, 1054), (1052, 1044, 1046, 1115), (966, 1171, 1118, 1120, 1127, 985), (1121, 1119, 1168, 965, 984, 1126), (1122, 1124, 1137, 1131, 1135, 1125, 1123), (1121, 1119, 1123, 1125, 1136, 1132), (1119, 1174, 1118, 1122, 1123), (1118, 1120, 1133, 1138, 1124, 1122), (1143, 1139, 1131, 1137), (1120, 1130, 1134, 1140, 1133), (1130, 1121, 1132, 1141, 1134), (1139, 1142, 1135, 1131), (1134, 1141, 1142, 1139), (1141, 1132, 1136, 1142), (1138, 1143, 1137, 1124), (1133, 1140, 1143, 1138), (1140, 1134, 1139, 1143), (1148, 1144, 1150, 1154), (1149, 972, 964, 1183, 1175, 1200, 1157, 1204, 1179, 1188, 1147), (1153, 1161, 1151, 1160, 1152, 1154, 1150, 1155), (1149, 1147, 1191, 1162, 1153, 1155), (1165, 1195, 1163, 1151, 1161), (1146, 1148, 1154, 1152, 1164, 1186), (1166, 1198, 1164, 1152, 1160), (1144, 1149, 1155, 1150), (1162, 1194, 1165, 1161, 1153), (1147, 1190, 1181, 1206, 1159, 1193, 1165, 1194, 1162, 1191), (1159, 1202, 1177, 1185, 1145, 1192, 1163, 1195, 1165, 1193), (1163, 1197, 1166, 1160, 1151), (1145, 1184, 1176, 1201, 1158, 1196, 1166, 1197, 1163, 1192), (1158, 1205, 1180, 1189, 1146, 1186, 1164, 1198, 1166, 1196), (1210, 1211, 1207, 1208), (1209, 1212, 973, 967), (1207, 1212, 1216, 1213), (1216, 1215, 1214, 1213), (1209, 1208, 1214, 1215), (1208, 1207, 1213, 1214), (1212, 1209, 1215, 1216), (1219, 1222, 1226, 1224), (1221, 1218, 1217, 1220), (1218, 1221, 974, 968), (1224, 1226, 1225, 1223), (1220, 1217, 1223, 1225), (1222, 1220, 1225, 1226), (1217, 1219, 1224, 1223), (1013, 1019, 980), (980, 1019, 1021, 976), (1023, 1014, 981), (1227, 1023, 981, 977), (1211, 1228, 1227, 1207), (1212, 1207, 1227, 977, 973), (1231, 1210, 1208, 1229), (1230, 1229, 1208, 1209, 967, 966), (970, 1231, 1234, 987), (1234, 1231, 1229, 1232), (1229, 1230, 966, 985, 1233, 1232), (991, 1234, 1232, 989), (1232, 1233, 985, 1038, 989), (1235, 1221, 1220, 1021), (976, 1021, 1220, 1222, 972), (1218, 1238, 1236, 1217), (1236, 1237, 965, 964, 1219, 1217), (986, 1241, 1238, 969), (1238, 1241, 1239, 1236), (1237, 1236, 1239, 1240, 984, 965), (1241, 990, 988, 1239), (1240, 1239, 988, 1039, 984), (997, 1242, 1228, 979), (1242, 1023, 1227, 1228), (1019, 1243, 1235, 1021)])
me_cube_001.polygons.foreach_set('use_smooth', [1, 1, 1, 1, 1, 1, 1, 1, 1, 1, 1, 1, 1, 1, 1, 1, 1, 1, 1, 1, 1, 1, 1, 1, 1, 1, 1, 1, 1, 1, 1, 1, 1, 1, 1, 1, 1, 1, 1, 1, 1, 1, 1, 1, 1, 1, 1, 1, 1, 1, 1, 1, 1, 1, 1, 1, 1, 1, 1, 1, 1, 1, 1, 1, 1, 1, 1, 1, 1, 1, 1, 1, 1, 1, 1, 1, 1, 1, 1, 1, 1, 1, 1, 1, 1, 1, 1, 1, 1, 1, 1, 1, 1, 1, 1, 1, 1, 1, 1, 1, 1, 1, 1, 1, 1, 1, 1, 1, 1, 1, 1, 1, 1, 1, 1, 1, 1, 1, 1, 1, 1, 1, 1, 1, 1, 1, 1, 1, 1, 1, 1, 1, 1, 1, 1, 1, 1, 1, 1, 1, 1, 1, 1, 1, 1, 1, 1, 1, 1, 1, 1, 1, 1, 1, 1, 1, 1, 1, 1, 1, 1, 1, 1, 1, 1, 1, 1, 1, 1, 1, 1, 1, 1, 1, 1, 1, 1, 1, 1, 1, 1, 1, 1, 1, 1, 1, 1, 1, 1, 1, 1, 1, 1, 1, 1, 1, 1, 1, 1, 1, 1, 1, 1, 1, 1, 1, 1, 1, 1, 1, 1, 1, 1, 1, 1, 1, 1, 1, 1, 1, 1, 1, 1, 1, 1, 1, 1, 1, 1, 1, 1, 1, 1, 1, 1, 1, 1, 1, 1, 1, 1, 1, 1, 1, 1, 1, 1, 1, 1, 1, 1, 1, 1, 1, 1, 1, 1, 1, 1, 1, 1, 1, 1, 1, 1, 1, 1, 1, 1, 1, 1, 1, 1, 1, 1, 1, 1, 1, 1, 1, 1, 1, 1, 1, 1, 1, 1, 1, 1, 1, 1, 1, 1, 1, 1, 1, 1, 1, 1, 1, 1, 1, 1, 1, 1, 1, 1, 1, 1, 1, 1, 1, 1, 1, 1, 1, 1, 1, 1, 1, 1, 1, 1, 1, 1, 1, 1, 1, 1, 1, 1, 1, 1, 1, 1, 1, 1, 1, 1, 1, 1, 1, 1, 1, 1, 1, 1, 1, 1, 1, 1, 1, 1, 1, 1, 1, 1, 1, 1, 1, 1, 1, 1, 1, 1, 1, 1, 1, 1, 1, 1, 1, 1, 1, 1, 1, 1, 1, 1, 1, 1, 1, 1, 1, 1, 1, 1, 1, 1, 1, 1, 1, 1, 1, 1, 1, 1, 1, 1, 1, 1, 1, 1, 1, 1, 1, 1, 1, 1, 1, 1, 1, 1, 1, 1, 1, 1, 1, 1, 1, 1, 1, 1, 1, 1, 1, 1, 1, 1, 1, 1, 1, 1, 1, 1, 1, 1, 1, 1, 1, 1, 1, 1, 1, 1, 1, 1, 1, 1, 1, 1, 1, 1, 1, 1, 1, 1, 1, 1, 1, 1, 1, 1, 1, 1, 1, 1, 1, 1, 1, 1, 1, 1, 1, 1, 1, 1, 1, 1, 1, 1, 1, 1, 1, 1, 1, 1, 1, 1, 1, 1, 1, 1, 1, 1, 1, 1, 1, 1, 1, 1, 1, 1, 1, 1, 1, 1, 1, 1, 1, 1, 1, 1, 1, 1, 1, 1, 1, 1, 1, 1, 1, 1, 1, 1, 1, 1, 1, 1, 1, 1, 1, 1, 1, 1, 1, 1, 1, 1, 1, 1, 1, 1, 1, 1, 1, 1, 1, 1, 1, 1, 1, 1, 1, 1, 1, 1, 1, 1, 1, 1, 1, 1, 1, 1, 1, 1, 1, 1, 1, 1, 1, 1, 1, 1, 1, 1, 1, 1, 1, 1, 1, 1, 1, 1, 1, 1, 1, 1, 1, 1, 1, 1, 1, 1, 1, 1, 1, 1, 1, 1, 1, 1, 1, 1, 1, 1, 1, 1, 1, 1, 1, 1, 1, 1, 1, 1, 1, 1, 1, 1, 1, 1, 1, 1, 1, 1, 1, 1, 1, 1, 1, 1, 1, 1, 1, 1, 1, 1, 1, 1, 1, 1, 1, 1, 1, 1, 1, 1, 1, 1, 1, 1, 1, 1, 1, 1, 1, 1, 1, 1, 1, 1, 1, 1, 1, 1, 1, 1, 1, 1, 1, 1, 1, 1, 1, 1, 1, 1, 1, 1, 1, 1, 1, 1, 1, 1, 1, 1, 1, 1, 1, 1, 1, 1, 1, 1, 1, 1, 1, 1, 1, 1, 1, 1, 1, 1, 1, 1, 1, 1, 1, 1, 1, 1, 1, 1, 1, 1, 1, 1, 1, 1, 1, 1, 1, 1, 1, 1, 1, 1, 1, 1, 1, 1, 1, 1, 1, 1, 1, 1, 1, 1, 1, 1, 1, 1, 1, 1, 1, 1, 1, 1, 1, 1, 1, 1, 1, 1, 1, 1, 1, 1, 1, 1, 1, 1, 1, 1, 1, 1, 1, 1, 1, 1, 1, 1, 1, 1, 1, 1, 1, 1, 1, 1, 1, 1, 1, 1, 1, 1, 1, 1, 1, 1, 1, 1, 1, 1, 1, 1, 1, 1, 1, 1, 1, 1, 1, 1, 1, 1, 1, 1, 1, 1, 1, 1, 1, 1, 1, 1, 1, 1, 1, 1, 1, 1, 1, 1, 1, 1, 1, 1, 1, 1, 1, 1, 1, 1, 1, 1, 1, 1, 1, 1, 1, 1, 1, 1, 1, 1, 1, 1, 1, 1, 1, 1, 1, 1, 1, 1, 1, 1, 1, 1, 1, 1, 1, 1, 1, 1, 1, 1, 1, 1, 1, 1, 1, 1, 1, 1, 1, 1, 1, 1, 1, 1, 1, 1, 1, 1, 1, 1, 1, 1, 1, 1, 1, 1, 1, 1, 1, 1, 1, 1, 1, 1, 1, 1, 1, 1, 1, 1, 1, 1, 1, 1, 1, 1, 1, 1, 1, 1, 1, 1, 1, 1, 1, 1, 1, 1, 1, 1, 1, 1, 1, 1, 1, 1, 1, 1, 1, 1, 1, 1, 1, 1, 1, 1, 1, 1, 1, 1, 1, 1, 1, 1, 1, 1, 1, 1, 1, 1, 1, 1, 1, 1, 1, 1, 1, 1, 1, 1, 1, 1, 1, 1, 1, 1, 1, 1, 1, 1, 1, 1, 1, 1, 1, 1, 1, 1, 1, 1, 1, 1, 1, 1, 1, 1, 1, 1, 1, 1, 1, 1, 1, 1, 1, 1, 1, 1, 1, 1, 1, 1, 1, 1, 1, 1, 1, 1, 1, 1, 1, 0, 0, 0, 0, 0, 0, 0, 0, 0, 0, 0, 0, 0, 0, 0, 0, 0, 0, 0, 0, 0, 0, 0, 0, 0, 0, 0, 0, 0, 0, 0, 0, 0, 0, 0, 0, 0, 0, 0, 0, 0, 0, 0, 0, 0, 0, 0, 0, 0, 0, 0, 0, 0, 0, 0, 0, 0, 0, 0, 0, 0, 0, 0, 0, 0, 0, 0, 0, 0, 0, 0, 0, 0, 0, 0, 0, 0, 0, 0, 0, 0, 0, 0, 0, 0, 0, 0, 0, 0, 0, 0, 0, 0, 0, 0, 0, 0, 0, 0, 0, 0, 0, 0, 0, 0, 0, 0, 0, 0, 0, 0, 0, 0, 0, 0, 0, 0, 0, 0, 0, 0, 0, 0, 0, 0, 0, 0, 0, 0, 0, 0, 0, 0, 0, 0, 0, 0, 0, 0, 0, 0, 0, 0, 0, 0, 0, 0, 0, 0, 0, 0])
me_cube_001.polygons.foreach_set('material_index', [1, 1, 1, 1, 1, 1, 1, 1, 1, 1, 1, 1, 1, 1, 1, 1, 1, 1, 1, 1, 1, 1, 1, 1, 1, 1, 1, 1, 1, 1, 1, 1, 1, 1, 1, 1, 1, 1, 1, 1, 1, 1, 1, 1, 1, 1, 1, 1, 1, 1, 1, 1, 1, 1, 1, 1, 1, 1, 1, 1, 1, 1, 1, 1, 1, 1, 1, 1, 1, 1, 1, 1, 1, 1, 1, 1, 1, 1, 1, 1, 1, 1, 1, 1, 1, 1, 1, 1, 1, 1, 1, 1, 1, 1, 1, 1, 1, 1, 1, 1, 1, 1, 1, 1, 1, 1, 1, 1, 1, 1, 1, 1, 1, 1, 1, 1, 1, 1, 1, 1, 1, 1, 1, 1, 1, 1, 1, 1, 1, 1, 1, 1, 1, 1, 1, 1, 1, 1, 1, 1, 1, 1, 1, 1, 1, 1, 1, 1, 1, 1, 1, 1, 1, 1, 1, 1, 1, 1, 1, 1, 1, 1, 1, 1, 1, 1, 1, 1, 1, 1, 1, 1, 1, 1, 1, 1, 1, 1, 1, 1, 1, 1, 1, 1, 1, 1, 1, 1, 1, 1, 1, 1, 1, 1, 1, 1, 1, 1, 1, 1, 1, 1, 1, 1, 1, 1, 1, 1, 1, 1, 1, 1, 1, 1, 1, 1, 1, 1, 1, 1, 1, 1, 1, 1, 1, 1, 1, 1, 1, 1, 1, 1, 1, 1, 1, 1, 1, 1, 1, 1, 1, 1, 1, 1, 1, 1, 1, 1, 1, 1, 1, 1, 1, 1, 1, 1, 1, 1, 1, 1, 1, 1, 1, 1, 1, 1, 1, 1, 1, 1, 1, 1, 1, 1, 1, 1, 1, 1, 1, 1, 1, 1, 1, 1, 1, 1, 1, 1, 1, 1, 1, 1, 1, 1, 1, 1, 1, 1, 1, 1, 1, 1, 1, 1, 1, 1, 1, 1, 1, 1, 1, 1, 1, 1, 1, 1, 1, 1, 1, 1, 1, 1, 1, 1, 1, 1, 1, 1, 1, 1, 1, 1, 1, 1, 1, 1, 1, 1, 1, 1, 1, 1, 1, 1, 1, 1, 1, 1, 1, 1, 1, 1, 1, 1, 1, 1, 1, 1, 1, 1, 1, 1, 1, 1, 1, 1, 1, 1, 1, 1, 1, 1, 1, 1, 1, 1, 1, 1, 1, 1, 1, 1, 1, 1, 1, 1, 1, 1, 1, 1, 1, 1, 1, 1, 1, 1, 1, 1, 1, 1, 1, 1, 1, 1, 1, 1, 1, 1, 1, 1, 1, 1, 1, 1, 1, 1, 1, 1, 1, 1, 1, 1, 1, 1, 1, 1, 1, 1, 1, 1, 1, 1, 1, 1, 1, 1, 1, 1, 1, 1, 1, 1, 1, 1, 1, 1, 1, 1, 1, 1, 1, 1, 1, 1, 1, 1, 1, 1, 1, 1, 1, 1, 1, 1, 1, 1, 1, 1, 1, 1, 1, 1, 1, 1, 1, 1, 1, 1, 1, 1, 1, 1, 1, 1, 1, 1, 1, 1, 1, 1, 1, 1, 1, 1, 1, 1, 1, 1, 1, 1, 1, 1, 1, 1, 1, 1, 1, 1, 1, 1, 1, 1, 1, 1, 1, 1, 1, 1, 1, 1, 1, 1, 1, 1, 1, 1, 1, 1, 1, 1, 1, 1, 1, 1, 1, 1, 1, 1, 1, 1, 1, 1, 1, 1, 1, 1, 1, 1, 1, 1, 1, 1, 1, 1, 1, 1, 1, 1, 1, 1, 1, 1, 1, 1, 1, 1, 1, 1, 1, 1, 1, 1, 1, 1, 1, 1, 1, 1, 1, 1, 1, 1, 1, 1, 1, 1, 1, 1, 1, 1, 1, 1, 1, 1, 1, 1, 1, 1, 1, 1, 1, 1, 1, 1, 1, 1, 1, 1, 1, 1, 1, 1, 1, 1, 1, 1, 1, 1, 1, 1, 1, 1, 1, 1, 1, 1, 1, 1, 1, 1, 1, 1, 1, 1, 1, 1, 1, 1, 1, 1, 1, 1, 1, 1, 1, 1, 1, 1, 1, 1, 1, 1, 1, 1, 1, 1, 1, 1, 1, 1, 1, 1, 1, 1, 1, 1, 1, 1, 1, 1, 1, 1, 1, 1, 1, 1, 1, 1, 1, 1, 1, 1, 1, 1, 1, 1, 1, 1, 1, 1, 1, 1, 1, 1, 1, 1, 1, 1, 1, 1, 1, 1, 1, 1, 1, 1, 1, 1, 1, 1, 1, 1, 1, 1, 1, 1, 1, 1, 1, 1, 1, 1, 1, 1, 1, 1, 1, 1, 1, 1, 1, 1, 1, 1, 1, 1, 1, 1, 1, 1, 1, 1, 1, 1, 1, 1, 1, 1, 1, 1, 1, 1, 1, 1, 1, 1, 1, 1, 1, 1, 1, 1, 1, 1, 1, 1, 1, 1, 1, 1, 1, 1, 1, 1, 1, 1, 1, 1, 1, 1, 1, 1, 1, 1, 1, 1, 1, 1, 1, 1, 1, 1, 1, 1, 1, 1, 1, 1, 1, 1, 1, 1, 1, 1, 1, 1, 1, 1, 1, 1, 1, 1, 1, 1, 1, 1, 1, 1, 1, 1, 1, 1, 1, 1, 1, 1, 1, 1, 1, 1, 1, 1, 1, 1, 1, 1, 1, 1, 1, 1, 1, 1, 1, 1, 1, 1, 1, 1, 1, 1, 1, 1, 1, 1, 1, 1, 1, 1, 1, 1, 1, 1, 1, 1, 1, 1, 1, 1, 1, 1, 1, 1, 1, 1, 1, 1, 1, 1, 1, 1, 1, 1, 1, 1, 1, 1, 1, 1, 1, 1, 1, 1, 1, 1, 1, 1, 1, 1, 1, 1, 1, 1, 1, 1, 1, 1, 1, 1, 1, 1, 1, 1, 1, 1, 1, 1, 1, 1, 1, 1, 1, 1, 1, 1, 1, 1, 1, 1, 1, 1, 1, 1, 1, 1, 1, 1, 1, 1, 1, 1, 1, 1, 1, 1, 1, 1, 1, 1, 1, 1, 1, 1, 1, 1, 1, 1, 1, 1, 1, 1, 1, 1, 1, 1, 1, 1, 1, 1, 1, 1, 1, 1, 1, 1, 1, 1, 1, 1, 1, 1, 1, 1, 1, 1, 1, 1, 1, 1, 1, 1, 1, 1, 1, 1, 1, 1, 1, 1, 1, 1, 1, 1, 1, 1, 1, 1, 1, 1, 1, 1, 1, 1, 1, 1, 1, 1, 1, 1, 1, 1, 1, 1, 1, 1, 2, 2, 2, 4, 4, 2, 4, 2, 2, 4, 2, 2, 2, 2, 4, 4, 2, 2, 4, 4, 2, 4, 2, 4, 4, 4, 4, 4, 4, 4, 4, 4, 4, 4, 4, 4, 4, 4, 4, 2, 4, 2, 2, 2, 4, 4, 4, 4, 4, 4, 4, 4, 4, 4, 4, 4, 4, 4, 4, 4, 4, 4, 4, 4, 4, 4, 4, 4, 4, 4, 4, 4, 4, 4, 4, 4, 4, 4, 4, 4, 4, 4, 4, 4, 4, 4, 4, 4, 4, 4, 4, 4, 4, 4, 4, 4, 4, 4, 4, 4, 4, 4, 4, 4, 4, 4, 4, 4, 4, 4, 4, 4, 3, 4, 4, 4, 4, 4, 4, 4, 3, 2, 4, 4, 4, 4, 4, 4, 4, 4, 3, 4, 3, 4, 2, 3, 4, 3, 4, 3, 4, 3, 4, 2, 3, 4, 3, 4, 2, 4, 4])
me_cube_001.materials.append(mat_body)
me_cube_001.materials.append(mat_material_001)
me_cube_001.materials.append(mat_blue)
me_cube_001.materials.append(mat_yellow)
me_cube_001.materials.append(mat_darkblue)
me_cube_001.use_remesh_preserve_volume = False
me_cube_001.use_remesh_preserve_attributes = False
me_cube_001.use_mirror_vertex_groups = False
me_cube_001.update()
arm_armature = bpy.data.armatures.new('Armature')  # bones are not reproduced

# ---- objects
ob_armature = bpy.data.objects.new('Armature', arm_armature)
ob_cube = bpy.data.objects.new('Cube', me_cube_001)
ob_lamp = bpy.data.objects.new('Lamp', light_lamp)
ob_camera = bpy.data.objects.new('Camera', cam_camera)

# ---- transforms, parenting, visibility, modifiers, constraints
ob_armature.location = (-3.996e-17, 0.0, 0.0)
ob_armature.rotation_euler = (1.488, 0.1043, -0.007015)
ob_armature.lineart.crease_threshold = 0.0
ob_cube.parent = ob_armature
ob_cube.matrix_parent_inverse = Matrix(((0.9945, -0.006976, -0.1042, 0.01099), (0.1044, 0.08189, 0.9912, -0.1066), (0.001615, -0.9966, 0.08218, 0.1251), (0.0, 0.0, 0.0, 1.0)))
ob_cube.location = (-3.032e-10, 0.1334, 0.09653)
ob_cube.scale = (0.3202, 0.763, 0.763)
ob_cube.lineart.crease_threshold = 0.0
_vg = ob_cube.vertex_groups.new(name='Bone')
for _i, _w in zip([988, 990, 1003, 1008, 1032, 1035, 1037, 1040], [0.3155, 0.2936, 0.9794, 0.9702, 0.6682, 0.8955, 0.9096, 0.6872]): _vg.add([_i], _w, 'REPLACE')
_vg = ob_cube.vertex_groups.new(name='Bone.001')
for _i, _w in zip([988, 989, 990, 1003, 1008, 1032, 1035, 1037, 1040], [0.8635, 0.1343, 0.6395, 1.0, 1.0, 0.834, 0.998, 1.0, 0.9778]): _vg.add([_i], _w, 'REPLACE')
_vg = ob_cube.vertex_groups.new(name='Bone.002')
_vg.add([988, 989, 990, 991, 992, 993, 994, 995, 998, 999, 1000, 1001, 1002, 1003, 1004, 1005, 1006, 1007, 1008, 1009, 1010, 1011, 1012, 1032, 1035, 1037, 1040], 1.0, 'REPLACE')
_vg = ob_cube.vertex_groups.new(name='Bone.003')
_vg = ob_cube.vertex_groups.new(name='Bone.004')
_vg = ob_cube.vertex_groups.new(name='Bone.005')
for _i, _w in zip([1208, 1217], [0.1956, 0.6791]): _vg.add([_i], _w, 'REPLACE')
_vg = ob_cube.vertex_groups.new(name='Bone.006')
for _i, _w in zip([609, 610, 611, 624, 625, 626, 627, 639, 640, 641, 642, 655, 656, 1207, 1208, 1217, 1220], [0.002165, 0.03489, 0.02898, 0.03095, 0.06295, 0.05536, 0.008349, 0.02403, 0.05613, 0.0487, 0.001986, 0.01411, 0.00875, 0.6571, 0.4209, 0.6953, 0.8838]): _vg.add([_i], _w, 'REPLACE')
_vg = ob_cube.vertex_groups.new(name='Bone.007')
for _i, _w in zip([4, 5, 6, 7, 8, 9, 10, 11, 12, 13, 14, 19, 20, 21, 22, 23, 24, 25, 26, 27, 28, 29, 34, 35, 36, 37, 38, 39, 40, 41, 42, 43, 44, 49, 50, 51, 52, 53, 54, 55, 56, 57, 58, 59, 64, 65, 66, 67, 68, 69, 70, 71, 72, 73, 74, 80, 81, 82, 83, 84, 85, 86, 87, 88, 89, 95, 96, 97, 98, 99, 100, 101, 102, 103, 104, 111, 112, 113, 114, 115, 116, 117, 118, 119, 127, 128, 129, 130, 131, 132, 133, 134, 144, 145, 146, 147, 148, 149, 161, 162, 163, 164, 178, 179, 193, 194, 209, 224, 239, 254, 269, 284, 299, 314, 328, 329, 330, 343, 344, 345, 357, 358, 359, 360, 370, 371, 372, 373, 374, 375, 383, 384, 385, 386, 387, 388, 389, 390, 397, 398, 399, 400, 401, 402, 403, 404, 405, 411, 412, 413, 414, 415, 416, 417, 418, 419, 420, 426, 427, 428, 429, 430, 431, 432, 433, 434, 435, 441, 442, 443, 444, 445, 446, 447, 448, 449, 450, 451, 456, 457, 458, 459, 460, 461, 462, 463, 464, 465, 466, 471, 472, 473, 474, 475, 476, 477, 478, 479, 480, 481, 490, 491, 492, 493, 494, 495, 496, 505, 506, 507, 508, 509, 510, 511, 519, 520, 521, 522, 523, 524, 525, 526, 534, 535, 536, 537, 538, 539, 540, 541, 548, 549, 550, 551, 552, 553, 554, 555, 556, 562, 563, 564, 565, 566, 567, 568, 569, 570, 571, 576, 577, 578, 579, 580, 581, 582, 583, 584, 585, 586, 590, 591, 592, 593, 594, 595, 596, 597, 598, 599, 600, 601, 605, 606, 607, 608, 609, 610, 611, 612, 613, 614, 615, 616, 619, 620, 621, 622, 623, 624, 625, 626, 627, 628, 629, 630, 631, 634, 635, 636, 637, 638, 639, 640, 641, 642, 643, 644, 645, 646, 649, 650, 651, 652, 653, 654, 655, 656, 657, 658, 659, 660, 661, 663, 664, 665, 666, 667, 668, 669, 670, 671, 672, 673, 674, 675, 676, 678, 679, 680, 681, 682, 683, 684, 685, 686, 687, 688, 689, 690, 691, 693, 694, 695, 696, 697, 698, 699, 700, 701, 702, 703, 704, 705, 706, 708, 709, 710, 711, 712, 713, 714, 715, 716, 717, 718, 719, 720, 721, 723, 724, 725, 726, 727, 728, 729, 730, 731, 732, 733, 734, 735, 736, 738, 739, 740, 741, 742, 743, 744, 745, 746, 747, 748, 749, 750, 751, 753, 754, 755, 756, 757, 758, 759, 760, 761, 762, 763, 764, 765, 766, 769, 770, 771, 772, 773, 774, 775, 776, 777, 778, 779, 780, 781, 784, 785, 786, 787, 788, 789, 790, 791, 792, 793, 794, 795, 796, 799, 800, 801, 802, 803, 804, 805, 806, 807, 808, 809, 810, 811, 812, 815, 816, 817, 818, 819, 820, 821, 822, 823, 824, 825, 826, 827, 831, 832, 833, 834, 835, 836, 837, 838, 839, 840, 841, 842, 846, 847, 848, 849, 850, 851, 852, 853, 854, 855, 856, 857, 862, 863, 864, 865, 866, 867, 868, 869, 870, 871, 872, 878, 879, 880, 881, 882, 883, 884, 885, 886, 887, 894, 895, 896, 897, 898, 899, 900, 901, 902, 910, 911, 912, 913, 914, 915, 916, 917, 926, 927, 928, 929, 930, 931, 932, 933, 942, 943, 944, 945, 946, 947, 948, 957, 958, 959, 960, 961, 962, 963], [0.1603, 0.3706, 0.5416, 0.6687, 0.7515, 0.7932, 0.7979, 0.7671, 0.7003, 0.5969, 0.4582, 0.1628, 0.3727, 0.543, 0.6692, 0.7512, 0.7924, 0.7966, 0.7657, 0.6989, 0.5958, 0.4575, 0.1446, 0.3542, 0.5246, 0.6512, 0.7337, 0.7755, 0.7802, 0.7499, 0.6846, 0.5842, 0.4507, 0.1047, 0.3138, 0.4849, 0.613, 0.6974, 0.741, 0.7474, 0.719, 0.6569, 0.5623, 0.4379, 0.04183, 0.2494, 0.4214, 0.5519, 0.6395, 0.6864, 0.696, 0.6716, 0.6154, 0.5301, 0.4194, 0.1592, 0.3314, 0.4646, 0.5565, 0.6086, 0.6239, 0.6064, 0.5597, 0.4879, 0.3957, 0.04137, 0.2126, 0.3485, 0.4458, 0.505, 0.5292, 0.5225, 0.4898, 0.4364, 0.3675, 0.0641, 0.2021, 0.3058, 0.3746, 0.4112, 0.4201, 0.4066, 0.3765, 0.3355, 0.0267, 0.1374, 0.2183, 0.2714, 0.3007, 0.3117, 0.31, 0.3009, 0.04018, 0.1134, 0.1678, 0.2081, 0.239, 0.2648, 0.02662, 0.09979, 0.1663, 0.2287, 0.09514, 0.1941, 0.02898, 0.1625, 0.1353, 0.1139, 0.09936, 0.09234, 0.09324, 0.102, 0.1182, 0.141, 0.04327, 0.1693, 0.288, 0.01561, 0.1109, 0.2017, 0.05745, 0.124, 0.1827, 0.2368, 0.0742, 0.1465, 0.1972, 0.2316, 0.2552, 0.273, 0.04721, 0.1637, 0.2476, 0.3007, 0.3274, 0.3335, 0.3254, 0.3089, 0.07083, 0.2164, 0.3259, 0.3983, 0.4359, 0.4431, 0.426, 0.3906, 0.343, 0.0359, 0.214, 0.3569, 0.46, 0.5231, 0.5488, 0.5416, 0.5064, 0.4487, 0.3742, 0.1507, 0.3288, 0.4683, 0.5657, 0.6215, 0.6388, 0.6214, 0.5731, 0.4982, 0.4015, 0.02933, 0.24, 0.4167, 0.5524, 0.6447, 0.695, 0.7066, 0.6827, 0.6256, 0.5382, 0.4241, 0.09413, 0.3053, 0.4799, 0.6119, 0.7, 0.7463, 0.7543, 0.7265, 0.6641, 0.5681, 0.4413, 0.1375, 0.3483, 0.5209, 0.6499, 0.7348, 0.7783, 0.7841, 0.7543, 0.6888, 0.5877, 0.4527, 0.04558, 0.1894, 0.3345, 0.4756, 0.6078, 0.7264, 0.8271, 0.07975, 0.2196, 0.3594, 0.4945, 0.6207, 0.7339, 0.8302, 0.01706, 0.1475, 0.2798, 0.4094, 0.5328, 0.6471, 0.7492, 0.8365, 0.1174, 0.2422, 0.3639, 0.4795, 0.5867, 0.6844, 0.7711, 0.8456, 0.1137, 0.2365, 0.3545, 0.4638, 0.5628, 0.6511, 0.7292, 0.7978, 0.8569, 0.1145, 0.2423, 0.364, 0.4741, 0.5701, 0.6516, 0.7201, 0.7779, 0.8273, 0.8698, 0.1003, 0.2374, 0.3698, 0.4893, 0.5911, 0.6736, 0.7383, 0.788, 0.8265, 0.8574, 0.8834, 0.06028, 0.2063, 0.3525, 0.4877, 0.6038, 0.6969, 0.7668, 0.8163, 0.8497, 0.8716, 0.8864, 0.8972, 0.1436, 0.3013, 0.4538, 0.5897, 0.7012, 0.7856, 0.8442, 0.881, 0.9016, 0.9107, 0.9126, 0.9104, 0.05415, 0.2159, 0.382, 0.538, 0.6725, 0.7787, 0.8547, 0.9033, 0.9302, 0.9416, 0.9422, 0.9351, 0.9224, 0.1046, 0.2756, 0.4466, 0.6037, 0.7357, 0.8362, 0.9044, 0.9445, 0.964, 0.9697, 0.9656, 0.9533, 0.9331, 0.1452, 0.3219, 0.4954, 0.6519, 0.7807, 0.8759, 0.9373, 0.9705, 0.9844, 0.987, 0.9815, 0.9671, 0.942, 0.004018, 0.1757, 0.3555, 0.5294, 0.6844, 0.8103, 0.9013, 0.9575, 0.9851, 0.9948, 0.9959, 0.9912, 0.9771, 0.9492, 0.02122, 0.1965, 0.3774, 0.5507, 0.704, 0.8277, 0.916, 0.9687, 0.9924, 0.9989, 0.9994, 0.9963, 0.9837, 0.9545, 0.03148, 0.2082, 0.389, 0.5612, 0.7133, 0.8358, 0.9229, 0.9742, 0.9956, 0.9999, 1.0, 0.9986, 0.9876, 0.9581, 0.03499, 0.2116, 0.3916, 0.563, 0.7146, 0.837, 0.9244, 0.9757, 0.9967, 1.0, 1.0, 0.9994, 0.9895, 0.96, 0.03195, 0.2072, 0.3862, 0.5573, 0.7093, 0.8328, 0.9217, 0.9745, 0.9964, 1.0, 1.0, 0.9994, 0.9897, 0.9601, 0.02255, 0.1953, 0.3733, 0.5447, 0.698, 0.8237, 0.9151, 0.9704, 0.9947, 0.9999, 1.0, 0.9988, 0.9882, 0.9587, 0.006973, 0.1759, 0.3527, 0.5249, 0.6804, 0.8091, 0.9039, 0.963, 0.9908, 0.9988, 0.9995, 0.9969, 0.9847, 0.9555, 0.1491, 0.3239, 0.4968, 0.6549, 0.7873, 0.8865, 0.9503, 0.983, 0.9948, 0.9966, 0.9925, 0.9787, 0.9505, 0.1143, 0.2859, 0.4588, 0.6193, 0.7558, 0.8602, 0.9299, 0.9686, 0.9851, 0.9887, 0.9839, 0.9696, 0.9438, 0.07147, 0.2376, 0.409, 0.571, 0.7114, 0.8215, 0.8981, 0.944, 0.9663, 0.9732, 0.9694, 0.9567, 0.9352, 0.9059, 0.02064, 0.1785, 0.3459, 0.5077, 0.6511, 0.7669, 0.8511, 0.9053, 0.9351, 0.9474, 0.9477, 0.9395, 0.925, 0.1087, 0.2689, 0.428, 0.5729, 0.6939, 0.7861, 0.8498, 0.8891, 0.9099, 0.918, 0.9179, 0.9132, 0.02943, 0.1789, 0.3324, 0.4766, 0.6017, 0.702, 0.7764, 0.8276, 0.8605, 0.8805, 0.8925, 0.9002, 0.07872, 0.2234, 0.3647, 0.4926, 0.6008, 0.687, 0.7525, 0.8008, 0.8365, 0.864, 0.8865, 0.1062, 0.2424, 0.3716, 0.4873, 0.586, 0.6676, 0.7341, 0.7885, 0.834, 0.8728, 0.1176, 0.247, 0.3695, 0.4808, 0.5792, 0.6651, 0.7396, 0.8042, 0.8597, 0.1286, 0.2569, 0.3799, 0.4946, 0.5994, 0.6936, 0.7767, 0.848, 0.02694, 0.1599, 0.2929, 0.4216, 0.543, 0.6544, 0.7536, 0.8383, 0.08797, 0.2282, 0.3673, 0.5011, 0.6254, 0.7367, 0.8313, 0.04847, 0.1924, 0.3372, 0.4778, 0.6094, 0.7274, 0.8275]): _vg.add([_i], _w, 'REPLACE')
_vg = ob_cube.vertex_groups.new(name='Bone.008')
_vg = ob_cube.vertex_groups.new(name='Bone.009')
_vg.add([980, 981, 1013, 1014, 1016, 1018, 1019, 1023, 1026, 1027, 1028, 1029, 1030], 1.0, 'REPLACE')
_vg = ob_cube.vertex_groups.new(name='Bone.010')
for _i, _w in zip([1207, 1208, 1209, 1212, 1213, 1214, 1215, 1216, 1217], [1.0, 1.0, 1.0, 1.0, 1.0, 1.0, 1.0, 1.0, 0.2841]): _vg.add([_i], _w, 'REPLACE')
_vg = ob_cube.vertex_groups.new(name='Bone.011')
_vg.add([1217, 1219, 1220, 1222, 1223, 1224, 1225, 1226], 1.0, 'REPLACE')
_m = ob_cube.modifiers.new('Armature', 'ARMATURE')
_m = ob_cube.modifiers.new('Armature.001', 'ARMATURE')
_m.object = ob_armature
ob_lamp.location = (4.076, 1.005, 5.904)
ob_lamp.rotation_euler = (0.6503, 0.05522, 1.866)
ob_lamp.lock_rotations_4d = False
ob_lamp.empty_display_type = 'ARROWS'
ob_lamp.color = (0.0, 0.0, 0.0, 0.0)
ob_lamp.lineart.crease_threshold = 0.0
ob_camera.location = (7.481, -6.508, 5.344)
ob_camera.rotation_euler = (1.109, 0.01082, 0.8149)
ob_camera.lock_rotations_4d = False
ob_camera.empty_display_type = 'ARROWS'
ob_camera.color = (0.0, 0.0, 0.0, 0.0)
ob_camera.display_type = 'WIRE'
ob_camera.lineart.crease_threshold = 0.0

# ---- collection membership
col_collection_1.objects.link(ob_armature)
col_collection_1.objects.link(ob_cube)
col_collection_1.objects.link(ob_lamp)
col_collection_1.objects.link(ob_camera)

# ---- scene / render settings (as saved in the file)
scene.camera = ob_cube
scene.frame_start = 1; scene.frame_end = 31; scene.frame_set(0)
scene.render.engine = 'BLENDER_EEVEE_NEXT'
scene.render.image_settings.color_mode = 'RGB'
scene.render.image_settings.compression = 90
scene.render.resolution_percentage = 50
scene.render.dither_intensity = 0.0
scene.render.bake_margin = 2
scene.cycles.use_denoising = False
scene.cycles.samples = 10
scene.cycles.sampling_pattern = 'TABULATED_SOBOL'
scene.cycles.light_sampling_threshold = 0.0
scene.cycles.use_adaptive_sampling = False
scene.cycles.use_light_tree = False
scene.cycles.blur_glossy = 0.0
scene.cycles.volume_bounces = 1
scene.cycles.pixel_filter_type = 'GAUSSIAN'
scene.cycles.sample_clamp_indirect = 0.0
scene.view_settings.view_transform = 'Standard'
bpy.context.view_layer.update()

# ---- added for rendering (the .blend has no active camera): camera
cam_auto = bpy.data.cameras.new('AutoCamera')
cam_auto.lens = 50.0
cam_auto.sensor_width = 36.0
cam_auto.clip_end = 1000.0
ob_auto_camera = bpy.data.objects.new('AutoCamera', cam_auto)
scene.collection.objects.link(ob_auto_camera)
ob_auto_camera.location = (9.9785, -15.419, 8.04434)
ob_auto_camera.rotation_euler = (1.09748, -7.21219e-08, 0.694738)
scene.camera = ob_auto_camera
bpy.context.view_layer.update()
